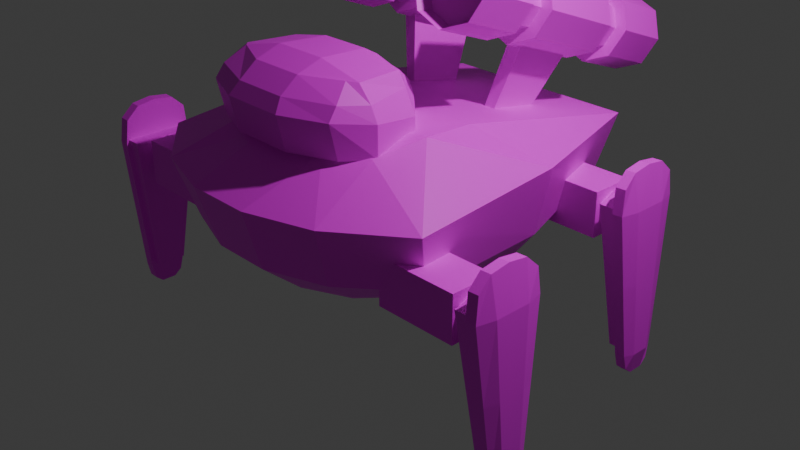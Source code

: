 # Source: robot4.blend  (saved by Blender 4.5.90; exported with 4.5.12 LTS)
import bpy
from mathutils import Matrix  # noqa: F401  (used for matrix-valued properties, if any)

bpy.ops.wm.read_factory_settings(use_empty=True)
scene = bpy.context.scene
scene.name = 'Scene'

# ---- collections
col_collection = bpy.data.collections.new('Collection'); scene.collection.children.link(col_collection)

# ---- images (referenced by path relative to the original .blend; pixels are not part of the script)
import os
ASSET_DIR = os.environ.get("B2B_ASSET_DIR", "")  # directory of the original .blend (textures are referenced by path, not embedded)
HERE = os.path.dirname(os.path.abspath(__file__))  # packed textures are extracted next to this script under _unpacked/

def load_image(name, relpath, width, height, colorspace="sRGB"):
    """Load a texture the original file referenced (path relative to the .blend, or extracted next to this script)."""
    p = next((c for c in (os.path.join(HERE, relpath), os.path.join(ASSET_DIR, relpath)) if relpath and os.path.exists(c)), "")
    if p:
        img = bpy.data.images.load(p, check_existing=True)
        img.name = name
    else:  # same state as the original file: an image datablock whose file is absent (Cycles renders it pink)
        img = bpy.data.images.new(name, width, height)
        img.source = "FILE"
        img.filepath = "//" + (relpath or name)
    img.colorspace_settings.name = colorspace
    return img
img_outline_png = load_image('outline.png', 'outline.png', 1024, 1024, 'sRGB')

# ---- materials (node trees are filled in below, after node groups)
mat_material = bpy.data.materials.new('Material')
mat_material.alpha_threshold = 0.0
mat_material.roughness = 0.5
mat_material.line_color = (0.0, 0.0, 0.0, 1.0)

# ---- material node trees
mat_material.use_nodes = True; mat_material.node_tree.nodes.clear()
_N = mat_material.node_tree.nodes; _L = mat_material.node_tree.links
n0 = _N.new('ShaderNodeOutputMaterial'); n0.name = 'Material Output'; n0.location = (200, 100)
n1 = _N.new('ShaderNodeBsdfPrincipled'); n1.name = 'Principled BSDF'; n1.location = (-200, 100)
n1.inputs[3].default_value = 1.45
n2 = _N.new('ShaderNodeTexImage'); n2.name = 'Image Texture'; n2.location = (-490, 80)
n2.image = img_outline_png
_L.new(n1.outputs[0], n0.inputs[0])
_L.new(n2.outputs[0], n1.inputs[0])
n0.is_active_output = True

# ---- world
world_world = bpy.data.worlds.new('World'); scene.world = world_world
world_world.use_nodes = True; world_world.node_tree.nodes.clear()
_N = world_world.node_tree.nodes; _L = world_world.node_tree.links
n0 = _N.new('ShaderNodeOutputWorld'); n0.name = 'World Output'; n0.location = (200, 100)
n1 = _N.new('ShaderNodeBackground'); n1.name = 'Background'; n1.location = (-200, 100)
n1.inputs[0].default_value = (0.05088, 0.05088, 0.05088, 1.0)
_L.new(n1.outputs[0], n0.inputs[0])
n0.is_active_output = True
world_world.color = (0.05088, 0.05088, 0.05088)
world_world.sun_shadow_jitter_overblur = 0.0

# ---- cameras
cam_camera = bpy.data.cameras.new('Camera')
cam_camera.clip_end = 100.0
cam_camera.ortho_scale = 7.314

# ---- lights
light_light = bpy.data.lights.new('Light', 'POINT')
light_light.energy = 1000.0
light_light.shadow_soft_size = 0.1

# ---- meshes
me_cube = bpy.data.meshes.new('Cube')
me_cube.from_pydata([(1.103, 2.05, 0.9148), (0.9923, 1.84, 0.2698), (1.75, -1.393, 0.9148), (1.575, -1.183, 0.2698), (-1.103, 2.05, 0.9148), (-0.9923, 1.84, 0.2698), (-1.75, -1.393, 0.9148), (-1.575, -1.183, 0.2698), (1.103, 2.05, 0.9148), (1.75, -1.393, 0.9148), (-1.103, 2.05, 0.9148), (-1.75, -1.393, 0.9148), (0.98, -0.05, 1.315), (0.98, -1.232, 1.315), (-0.98, -0.05, 1.315), (-0.98, -1.232, 1.315), (0.9923, 1.84, 0.2698), (1.575, -1.183, 0.2698), (-0.9923, 1.84, 0.2698), (-1.575, -1.183, 0.2698), (0.7442, 1.368, -0.1302), (1.181, -0.711, -0.1302), (-0.7442, 1.368, -0.1302), (-1.181, -0.711, -0.1302), (0.5954, 1.84, 0.2698), (0.1985, 1.84, 0.2698), (-0.1984, 1.84, 0.2698), (-0.5954, 1.84, 0.2698), (1.05, -1.932, 0.9148), (0.35, -2.15, 0.9148), (-0.35, -2.15, 0.9148), (-1.05, -1.932, 0.9148), (-0.945, -1.722, 0.2698), (-0.315, -1.94, 0.2698), (0.315, -1.94, 0.2698), (0.945, -1.722, 0.2698), (-0.6615, 2.05, 0.9148), (-0.2205, 2.05, 0.9148), (0.2205, 2.05, 0.9148), (0.6615, 2.05, 0.9148), (1.05, -1.932, 0.9148), (0.35, -2.15, 0.9148), (-0.35, -2.15, 0.9148), (-1.05, -1.932, 0.9148), (-0.6615, 2.05, 0.9148), (-0.2205, 2.05, 0.9148), (0.2205, 2.05, 0.9148), (0.6615, 2.05, 0.9148), (0.588, -1.45, 1.315), (0.196, -1.45, 1.315), (-0.196, -1.45, 1.315), (-0.588, -1.45, 1.315), (-0.588, -0.05, 1.315), (-0.196, -0.05, 1.315), (0.196, -0.05, 1.315), (0.588, -0.05, 1.315), (0.5954, 1.84, 0.2698), (0.1985, 1.84, 0.2698), (-0.1984, 1.84, 0.2698), (-0.5954, 1.84, 0.2698), (-0.945, -1.722, 0.2698), (-0.315, -1.94, 0.2698), (0.315, -1.94, 0.2698), (0.945, -1.722, 0.2698), (0.4465, 1.368, -0.1302), (0.1488, 1.368, -0.1302), (-0.1488, 1.368, -0.1302), (-0.4465, 1.368, -0.1302), (-0.7088, -1.25, -0.1302), (-0.2363, -1.468, -0.1302), (0.2363, -1.468, -0.1302), (0.7088, -1.25, -0.1302), (-1.453, 0.3779, 0.2273), (1.614, 0.3779, 0.9573), (-1.614, 0.3779, 0.9573), (1.453, 0.3779, 0.2273), (1.614, 0.3779, 0.9573), (-1.614, 0.3779, 0.9573), (1.109, -0.7192, 1.41), (-1.109, -0.7192, 1.41), (-1.453, 0.3779, 0.2273), (1.453, 0.3779, 0.2273), (-1.089, 0.3779, -0.2253), (1.089, 0.3779, -0.2253), (-0.6536, 0.07294, -0.2253), (-0.2179, -0.05012, -0.2253), (0.2179, -0.05012, -0.2253), (0.6536, 0.07294, -0.2253), (0.6654, -0.8422, 1.41), (0.2218, -0.8422, 1.41), (-0.2218, -0.8422, 1.41), (-0.6654, -0.8422, 1.41)], [], [(74, 6, 11, 77), (32, 31, 6, 7), (72, 74, 4, 5), (24, 1, 16, 56), (75, 73, 2, 3), (24, 39, 0, 1), (77, 11, 15, 79), (73, 0, 8, 76), (36, 4, 10, 44), (28, 2, 9, 40), (91, 79, 15, 51), (40, 9, 13, 48), (44, 10, 14, 52), (76, 8, 12, 78), (60, 19, 23, 68), (32, 7, 19, 60), (72, 5, 18, 80), (75, 3, 17, 81), (87, 83, 21, 71), (80, 18, 22, 82), (81, 17, 21, 83), (56, 16, 20, 64), (18, 59, 67, 22), (59, 58, 66, 67), (58, 57, 65, 66), (57, 56, 64, 65), (82, 84, 68, 23), (84, 85, 69, 68), (85, 86, 70, 69), (86, 87, 71, 70), (3, 35, 63, 17), (35, 34, 62, 63), (34, 33, 61, 62), (33, 32, 60, 61), (17, 63, 71, 21), (63, 62, 70, 71), (62, 61, 69, 70), (61, 60, 68, 69), (8, 47, 55, 12), (47, 46, 54, 55), (46, 45, 53, 54), (45, 44, 52, 53), (11, 43, 51, 15), (43, 42, 50, 51), (42, 41, 49, 50), (41, 40, 48, 49), (78, 88, 48, 13), (88, 89, 49, 48), (89, 90, 50, 49), (90, 91, 51, 50), (6, 31, 43, 11), (31, 30, 42, 43), (30, 29, 41, 42), (29, 28, 40, 41), (0, 39, 47, 8), (39, 38, 46, 47), (38, 37, 45, 46), (37, 36, 44, 45), (5, 4, 36, 27), (27, 36, 37, 26), (26, 37, 38, 25), (25, 38, 39, 24), (5, 27, 59, 18), (27, 26, 58, 59), (26, 25, 57, 58), (25, 24, 56, 57), (3, 2, 28, 35), (35, 28, 29, 34), (34, 29, 30, 33), (33, 30, 31, 32), (53, 52, 91, 90), (54, 53, 90, 89), (55, 54, 89, 88), (12, 55, 88, 78), (65, 64, 87, 86), (66, 65, 86, 85), (67, 66, 85, 84), (22, 67, 84, 82), (16, 81, 83, 20), (19, 80, 82, 23), (64, 20, 83, 87), (1, 75, 81, 16), (7, 72, 80, 19), (9, 76, 78, 13), (52, 14, 79, 91), (2, 73, 76, 9), (10, 77, 79, 14), (1, 0, 73, 75), (7, 6, 74, 72), (4, 74, 77, 10)])
_uv = me_cube.uv_layers.new(name='UVMap')
_uv.uv.foreach_set('vector', [0.05319, 0.8893, 0.04706, 0.8095, 0.04706, 0.8095, 0.05319, 0.8893, 0.08335, 0.7946, 0.07862, 0.7852, 0.04706, 0.8095, 0.05495, 0.8189, 0.06047, 0.8893, 0.05319, 0.8893, 0.07625, 0.9647, 0.08122, 0.9553, 0.1528, 0.9553, 0.1707, 0.9553, 0.1707, 0.9553, 0.1528, 0.9553, 0.1915, 0.8893, 0.1987, 0.8893, 0.2049, 0.8095, 0.197, 0.8189, 0.1528, 0.9553, 0.1558, 0.9647, 0.1757, 0.9647, 0.1707, 0.9553, 0.05319, 0.8893, 0.04706, 0.8095, 0.08178, 0.8167, 0.07596, 0.8399, 0.1987, 0.8893, 0.1757, 0.9647, 0.1757, 0.9647, 0.1987, 0.8893, 0.09614, 0.9647, 0.07625, 0.9647, 0.07625, 0.9647, 0.09614, 0.9647, 0.1733, 0.7852, 0.2049, 0.8095, 0.2049, 0.8095, 0.1733, 0.7852, 0.09596, 0.8343, 0.07596, 0.8399, 0.08178, 0.8167, 0.09945, 0.8069, 0.1733, 0.7852, 0.2049, 0.8095, 0.1701, 0.8167, 0.1525, 0.8069, 0.09614, 0.9647, 0.07625, 0.9647, 0.08178, 0.87, 0.09945, 0.87, 0.1987, 0.8893, 0.1757, 0.9647, 0.1701, 0.87, 0.176, 0.8399, 0.08335, 0.7946, 0.05495, 0.8189, 0.0727, 0.8402, 0.09401, 0.8159, 0.08335, 0.7946, 0.05495, 0.8189, 0.05495, 0.8189, 0.08335, 0.7946, 0.06047, 0.8893, 0.08122, 0.9553, 0.08122, 0.9553, 0.06047, 0.8893, 0.1915, 0.8893, 0.197, 0.8189, 0.197, 0.8189, 0.1915, 0.8893, 0.1554, 0.8756, 0.1751, 0.8893, 0.1792, 0.8402, 0.1579, 0.8159, 0.06047, 0.8893, 0.08122, 0.9553, 0.09241, 0.9339, 0.07684, 0.8893, 0.1915, 0.8893, 0.197, 0.8189, 0.1792, 0.8402, 0.1751, 0.8893, 0.1528, 0.9553, 0.1707, 0.9553, 0.1595, 0.9339, 0.1461, 0.9339, 0.08122, 0.9553, 0.09912, 0.9553, 0.1058, 0.9339, 0.09241, 0.9339, 0.09912, 0.9553, 0.117, 0.9553, 0.1193, 0.9339, 0.1058, 0.9339, 0.117, 0.9553, 0.1349, 0.9553, 0.1327, 0.9339, 0.1193, 0.9339, 0.1349, 0.9553, 0.1528, 0.9553, 0.1461, 0.9339, 0.1327, 0.9339, 0.07684, 0.8893, 0.09649, 0.8756, 0.09401, 0.8159, 0.0727, 0.8402, 0.09649, 0.8756, 0.1161, 0.87, 0.1153, 0.8061, 0.09401, 0.8159, 0.1161, 0.87, 0.1358, 0.87, 0.1366, 0.8061, 0.1153, 0.8061, 0.1358, 0.87, 0.1554, 0.8756, 0.1579, 0.8159, 0.1366, 0.8061, 0.197, 0.8189, 0.1686, 0.7946, 0.1686, 0.7946, 0.197, 0.8189, 0.1686, 0.7946, 0.1402, 0.7848, 0.1402, 0.7848, 0.1686, 0.7946, 0.1402, 0.7848, 0.1118, 0.7848, 0.1118, 0.7848, 0.1402, 0.7848, 0.1118, 0.7848, 0.08335, 0.7946, 0.08335, 0.7946, 0.1118, 0.7848, 0.197, 0.8189, 0.1686, 0.7946, 0.1579, 0.8159, 0.1792, 0.8402, 0.1686, 0.7946, 0.1402, 0.7848, 0.1366, 0.8061, 0.1579, 0.8159, 0.1402, 0.7848, 0.1118, 0.7848, 0.1153, 0.8061, 0.1366, 0.8061, 0.1118, 0.7848, 0.08335, 0.7946, 0.09401, 0.8159, 0.1153, 0.8061, 0.1757, 0.9647, 0.1558, 0.9647, 0.1525, 0.87, 0.1701, 0.87, 0.1558, 0.9647, 0.1359, 0.9647, 0.1348, 0.87, 0.1525, 0.87, 0.1359, 0.9647, 0.116, 0.9647, 0.1171, 0.87, 0.1348, 0.87, 0.116, 0.9647, 0.09614, 0.9647, 0.09945, 0.87, 0.1171, 0.87, 0.04706, 0.8095, 0.07862, 0.7852, 0.09945, 0.8069, 0.08178, 0.8167, 0.07862, 0.7852, 0.1102, 0.7754, 0.1171, 0.8069, 0.09945, 0.8069, 0.1102, 0.7754, 0.1417, 0.7754, 0.1348, 0.8069, 0.1171, 0.8069, 0.1417, 0.7754, 0.1733, 0.7852, 0.1525, 0.8069, 0.1348, 0.8069, 0.176, 0.8399, 0.156, 0.8343, 0.1525, 0.8069, 0.1701, 0.8167, 0.156, 0.8343, 0.136, 0.8343, 0.1348, 0.8069, 0.1525, 0.8069, 0.136, 0.8343, 0.116, 0.8343, 0.1171, 0.8069, 0.1348, 0.8069, 0.116, 0.8343, 0.09596, 0.8343, 0.09945, 0.8069, 0.1171, 0.8069, 0.04706, 0.8095, 0.07862, 0.7852, 0.07862, 0.7852, 0.04706, 0.8095, 0.07862, 0.7852, 0.1102, 0.7754, 0.1102, 0.7754, 0.07862, 0.7852, 0.1102, 0.7754, 0.1417, 0.7754, 0.1417, 0.7754, 0.1102, 0.7754, 0.1417, 0.7754, 0.1733, 0.7852, 0.1733, 0.7852, 0.1417, 0.7754, 0.1757, 0.9647, 0.1558, 0.9647, 0.1558, 0.9647, 0.1757, 0.9647, 0.1558, 0.9647, 0.1359, 0.9647, 0.1359, 0.9647, 0.1558, 0.9647, 0.1359, 0.9647, 0.116, 0.9647, 0.116, 0.9647, 0.1359, 0.9647, 0.116, 0.9647, 0.09614, 0.9647, 0.09614, 0.9647, 0.116, 0.9647, 0.08122, 0.9553, 0.07625, 0.9647, 0.09614, 0.9647, 0.09912, 0.9553, 0.09912, 0.9553, 0.09614, 0.9647, 0.116, 0.9647, 0.117, 0.9553, 0.117, 0.9553, 0.116, 0.9647, 0.1359, 0.9647, 0.1349, 0.9553, 0.1349, 0.9553, 0.1359, 0.9647, 0.1558, 0.9647, 0.1528, 0.9553, 0.08122, 0.9553, 0.09912, 0.9553, 0.09912, 0.9553, 0.08122, 0.9553, 0.09912, 0.9553, 0.117, 0.9553, 0.117, 0.9553, 0.09912, 0.9553, 0.117, 0.9553, 0.1349, 0.9553, 0.1349, 0.9553, 0.117, 0.9553, 0.1349, 0.9553, 0.1528, 0.9553, 0.1528, 0.9553, 0.1349, 0.9553, 0.197, 0.8189, 0.2049, 0.8095, 0.1733, 0.7852, 0.1686, 0.7946, 0.1686, 0.7946, 0.1733, 0.7852, 0.1417, 0.7754, 0.1402, 0.7848, 0.1402, 0.7848, 0.1417, 0.7754, 0.1102, 0.7754, 0.1118, 0.7848, 0.1118, 0.7848, 0.1102, 0.7754, 0.07862, 0.7852, 0.08335, 0.7946, 0.1171, 0.87, 0.09945, 0.87, 0.09596, 0.8343, 0.116, 0.8343, 0.1348, 0.87, 0.1171, 0.87, 0.116, 0.8343, 0.136, 0.8343, 0.1525, 0.87, 0.1348, 0.87, 0.136, 0.8343, 0.156, 0.8343, 0.1701, 0.87, 0.1525, 0.87, 0.156, 0.8343, 0.176, 0.8399, 0.1327, 0.9339, 0.1461, 0.9339, 0.1554, 0.8756, 0.1358, 0.87, 0.1193, 0.9339, 0.1327, 0.9339, 0.1358, 0.87, 0.1161, 0.87, 0.1058, 0.9339, 0.1193, 0.9339, 0.1161, 0.87, 0.09649, 0.8756, 0.09241, 0.9339, 0.1058, 0.9339, 0.09649, 0.8756, 0.07684, 0.8893, 0.1707, 0.9553, 0.1915, 0.8893, 0.1751, 0.8893, 0.1595, 0.9339, 0.05495, 0.8189, 0.06047, 0.8893, 0.07684, 0.8893, 0.0727, 0.8402, 0.1461, 0.9339, 0.1595, 0.9339, 0.1751, 0.8893, 0.1554, 0.8756, 0.1707, 0.9553, 0.1915, 0.8893, 0.1915, 0.8893, 0.1707, 0.9553, 0.05495, 0.8189, 0.06047, 0.8893, 0.06047, 0.8893, 0.05495, 0.8189, 0.2049, 0.8095, 0.1987, 0.8893, 0.176, 0.8399, 0.1701, 0.8167, 0.09945, 0.87, 0.08178, 0.87, 0.07596, 0.8399, 0.09596, 0.8343, 0.2049, 0.8095, 0.1987, 0.8893, 0.1987, 0.8893, 0.2049, 0.8095, 0.07625, 0.9647, 0.05319, 0.8893, 0.07596, 0.8399, 0.08178, 0.87, 0.1707, 0.9553, 0.1757, 0.9647, 0.1987, 0.8893, 0.1915, 0.8893, 0.05495, 0.8189, 0.04706, 0.8095, 0.05319, 0.8893, 0.06047, 0.8893, 0.07625, 0.9647, 0.05319, 0.8893, 0.05319, 0.8893, 0.07625, 0.9647])
me_cube.materials.append(mat_material)
me_cube.use_mirror_vertex_groups = False
me_cube.update()
me_cube_001 = bpy.data.meshes.new('Cube.001')
me_cube_001.from_pydata([(-2.582, -1.359, -1.0), (-2.518, -1.546, 0.549), (-2.582, -1.044, -1.0), (-2.518, -0.8503, 0.549), (-2.475, -1.359, -1.0), (-2.35, -1.546, 0.549), (-2.475, -1.044, -1.0), (-2.35, -0.8503, 0.549), (-2.232, -1.44, 0.1107), (-2.232, -1.44, 0.5907), (-2.232, -0.96, 0.1107), (-2.232, -0.96, 0.5907), (-1.368, -1.44, 0.1107), (-1.368, -1.44, 0.5907), (-1.368, -0.96, 0.1107), (-1.368, -0.96, 0.5907), (-2.301, -1.194, 0.1457), (-2.147, -1.307, 0.2636), (-2.36, -1.376, 0.2636), (-2.492, -1.194, 0.2636), (-2.36, -1.013, 0.2636), (-2.147, -1.082, 0.2636), (-2.242, -1.376, 0.4545), (-2.456, -1.307, 0.4545), (-2.456, -1.082, 0.4545), (-2.242, -1.013, 0.4545), (-2.111, -1.194, 0.4545), (-2.301, -1.194, 0.5725), (2.495, -1.359, -1.0), (2.431, -1.546, 0.549), (2.495, -1.044, -1.0), (2.431, -0.8503, 0.549), (2.388, -1.359, -1.0), (2.263, -1.546, 0.549), (2.388, -1.044, -1.0), (2.263, -0.8503, 0.549), (2.145, -1.44, 0.1107), (2.145, -1.44, 0.5907), (2.145, -0.96, 0.1107), (2.145, -0.96, 0.5907), (1.281, -1.44, 0.1107), (1.281, -1.44, 0.5907), (1.281, -0.96, 0.1107), (1.281, -0.96, 0.5907), (2.214, -1.194, 0.1457), (2.06, -1.307, 0.2636), (2.273, -1.376, 0.2636), (2.405, -1.194, 0.2636), (2.273, -1.013, 0.2636), (2.06, -1.082, 0.2636), (2.156, -1.376, 0.4545), (2.369, -1.307, 0.4545), (2.369, -1.082, 0.4545), (2.156, -1.013, 0.4545), (2.024, -1.194, 0.4545), (2.214, -1.194, 0.5725), (-2.204, 0.9904, -1.0), (-2.165, 0.7965, 0.549), (-2.204, 1.306, -1.0), (-2.165, 1.492, 0.549), (-2.075, 0.9904, -1.0), (-1.95, 0.7965, 0.549), (-2.075, 1.306, -1.0), (-1.95, 1.492, 0.549), (-1.832, 0.9062, 0.1107), (-1.832, 0.9062, 0.5907), (-1.832, 1.386, 0.1107), (-1.832, 1.386, 0.5907), (-0.968, 0.9062, 0.1107), (-0.968, 0.9062, 0.5907), (-0.968, 1.386, 0.1107), (-0.968, 1.386, 0.5907), (-1.901, 1.152, 0.1457), (-1.747, 1.04, 0.2636), (-1.96, 0.9702, 0.2636), (-2.092, 1.152, 0.2636), (-1.96, 1.333, 0.2636), (-1.747, 1.264, 0.2636), (-1.842, 0.9702, 0.4545), (-2.056, 1.04, 0.4545), (-2.056, 1.264, 0.4545), (-1.842, 1.333, 0.4545), (-1.711, 1.152, 0.4545), (-1.901, 1.152, 0.5725), (2.117, 0.9904, -1.0), (2.078, 0.7965, 0.549), (2.117, 1.306, -1.0), (2.078, 1.492, 0.549), (1.988, 0.9904, -1.0), (1.863, 0.7965, 0.549), (1.988, 1.306, -1.0), (1.863, 1.492, 0.549), (1.745, 0.9062, 0.1107), (1.745, 0.9062, 0.5907), (1.745, 1.386, 0.1107), (1.745, 1.386, 0.5907), (0.881, 0.9062, 0.1107), (0.881, 0.9062, 0.5907), (0.881, 1.386, 0.1107), (0.881, 1.386, 0.5907), (1.814, 1.152, 0.1457), (1.66, 1.04, 0.2636), (1.873, 0.9702, 0.2636), (2.005, 1.152, 0.2636), (1.873, 1.333, 0.2636), (1.66, 1.264, 0.2636), (1.756, 0.9702, 0.4545), (1.969, 1.04, 0.4545), (1.969, 1.264, 0.4545), (1.756, 1.333, 0.4545), (1.624, 1.152, 0.4545), (1.814, 1.152, 0.5725), (-2.29, 0.9809, -1.193), (-2.21, 0.7996, 0.7743), (-2.29, 1.307, -1.193), (-2.21, 1.488, 0.7743), (-2.18, 0.9809, -1.197), (-2.1, 0.7996, 0.7698), (-2.18, 1.307, -1.197), (-2.1, 1.488, 0.7698), (-2.293, 1.144, -1.261), (-2.252, 0.8553, -0.2603), (-2.203, 1.144, 0.9321), (-2.252, 1.433, -0.2603), (-2.142, 1.433, -0.2648), (-2.183, 1.144, -1.266), (-2.093, 1.144, 0.9276), (-2.142, 0.8553, -0.2648), (-2.142, 1.144, -0.2648), (-2.298, 1.144, -0.2584), (-2.293, 1.062, -1.261), (-2.22, 0.7686, 0.5168), (-2.204, 1.35, 0.9028), (-2.284, 1.345, -1.037), (-2.174, 1.345, -1.042), (-2.183, 1.225, -1.266), (-2.094, 0.9376, 0.8983), (-2.174, 0.9433, -1.042), (-2.293, 1.225, -1.261), (-2.284, 0.9433, -1.037), (-2.204, 0.9376, 0.9028), (-2.22, 1.519, 0.5168), (-2.11, 1.519, 0.5123), (-2.183, 1.062, -1.266), (-2.094, 1.35, 0.8983), (-2.11, 0.7686, 0.5123), (-2.142, 0.9996, -0.2648), (-2.142, 1.288, -0.2648), (-2.174, 1.144, -1.042), (-2.11, 1.144, 0.5123), (-2.298, 1.288, -0.2584), (-2.298, 0.9996, -0.2584), (-2.33, 1.144, -1.036), (-2.266, 1.144, 0.5187), (-2.266, 0.9563, 0.5187), (-2.33, 1.044, -1.036), (-2.33, 1.244, -1.036), (-2.11, 1.332, 0.5123), (-2.174, 1.244, -1.042), (-2.174, 1.044, -1.042), (-2.11, 0.9563, 0.5123), (-2.266, 1.332, 0.5187), (2.211, 0.9809, -1.193), (2.13, 0.7996, 0.7743), (2.211, 1.307, -1.193), (2.13, 1.488, 0.7743), (2.101, 0.9809, -1.197), (2.02, 0.7996, 0.7698), (2.101, 1.307, -1.197), (2.02, 1.488, 0.7698), (2.214, 1.144, -1.261), (2.173, 0.8553, -0.2603), (2.124, 1.144, 0.9321), (2.173, 1.433, -0.2603), (2.063, 1.433, -0.2648), (2.104, 1.144, -1.266), (2.014, 1.144, 0.9276), (2.063, 0.8553, -0.2648), (2.063, 1.144, -0.2648), (2.218, 1.144, -0.2584), (2.214, 1.062, -1.261), (2.141, 0.7686, 0.5168), (2.125, 1.35, 0.9028), (2.204, 1.345, -1.037), (2.095, 1.345, -1.042), (2.104, 1.225, -1.266), (2.015, 0.9376, 0.8983), (2.095, 0.9433, -1.042), (2.214, 1.225, -1.261), (2.204, 0.9433, -1.037), (2.125, 0.9376, 0.9028), (2.141, 1.519, 0.5168), (2.031, 1.519, 0.5123), (2.104, 1.062, -1.266), (2.015, 1.35, 0.8983), (2.031, 0.7686, 0.5123), (2.063, 0.9996, -0.2648), (2.063, 1.288, -0.2648), (2.095, 1.144, -1.042), (2.031, 1.144, 0.5123), (2.218, 1.288, -0.2584), (2.218, 0.9996, -0.2584), (2.25, 1.144, -1.036), (2.187, 1.144, 0.5187), (2.187, 0.9563, 0.5187), (2.25, 1.044, -1.036), (2.25, 1.244, -1.036), (2.031, 1.332, 0.5123), (2.095, 1.244, -1.042), (2.095, 1.044, -1.042), (2.031, 0.9563, 0.5123), (2.187, 1.332, 0.5187), (2.594, -1.367, -1.193), (2.513, -1.548, 0.7743), (2.594, -1.041, -1.193), (2.513, -0.8595, 0.7743), (2.484, -1.367, -1.197), (2.403, -1.548, 0.7698), (2.484, -1.041, -1.197), (2.403, -0.8595, 0.7698), (2.597, -1.204, -1.261), (2.556, -1.492, -0.2603), (2.507, -1.204, 0.9321), (2.556, -0.9152, -0.2603), (2.446, -0.9152, -0.2648), (2.487, -1.204, -1.266), (2.397, -1.204, 0.9276), (2.446, -1.492, -0.2648), (2.446, -1.204, -0.2648), (2.602, -1.204, -0.2584), (2.597, -1.285, -1.261), (2.524, -1.579, 0.5168), (2.508, -0.9975, 0.9028), (2.587, -1.003, -1.037), (2.478, -1.003, -1.042), (2.487, -1.122, -1.266), (2.398, -1.41, 0.8983), (2.478, -1.404, -1.042), (2.597, -1.122, -1.261), (2.587, -1.404, -1.037), (2.508, -1.41, 0.9028), (2.524, -0.8285, 0.5168), (2.414, -0.8285, 0.5123), (2.487, -1.285, -1.266), (2.398, -0.9975, 0.8983), (2.414, -1.579, 0.5123), (2.446, -1.348, -0.2648), (2.446, -1.06, -0.2648), (2.478, -1.204, -1.042), (2.414, -1.204, 0.5123), (2.602, -1.06, -0.2584), (2.602, -1.348, -0.2584), (2.633, -1.204, -1.036), (2.57, -1.204, 0.5187), (2.57, -1.391, 0.5187), (2.633, -1.304, -1.036), (2.633, -1.104, -1.036), (2.414, -1.016, 0.5123), (2.478, -1.104, -1.042), (2.478, -1.304, -1.042), (2.414, -1.391, 0.5123), (2.57, -1.016, 0.5187), (-2.679, -1.367, -1.193), (-2.598, -1.548, 0.7743), (-2.679, -1.041, -1.193), (-2.598, -0.8595, 0.7743), (-2.569, -1.367, -1.197), (-2.488, -1.548, 0.7698), (-2.569, -1.041, -1.197), (-2.488, -0.8595, 0.7698), (-2.681, -1.204, -1.261), (-2.64, -1.492, -0.2603), (-2.592, -1.204, 0.9321), (-2.64, -0.9152, -0.2603), (-2.531, -0.9152, -0.2648), (-2.572, -1.204, -1.266), (-2.482, -1.204, 0.9276), (-2.531, -1.492, -0.2648), (-2.531, -1.204, -0.2648), (-2.686, -1.204, -0.2584), (-2.681, -1.285, -1.261), (-2.609, -1.579, 0.5168), (-2.593, -0.9975, 0.9028), (-2.672, -1.003, -1.037), (-2.563, -1.003, -1.042), (-2.572, -1.122, -1.266), (-2.483, -1.41, 0.8983), (-2.563, -1.404, -1.042), (-2.681, -1.122, -1.261), (-2.672, -1.404, -1.037), (-2.593, -1.41, 0.9028), (-2.609, -0.8285, 0.5168), (-2.499, -0.8285, 0.5123), (-2.572, -1.285, -1.266), (-2.483, -0.9975, 0.8983), (-2.499, -1.579, 0.5123), (-2.531, -1.348, -0.2648), (-2.531, -1.06, -0.2648), (-2.563, -1.204, -1.042), (-2.499, -1.204, 0.5123), (-2.686, -1.06, -0.2584), (-2.686, -1.348, -0.2584), (-2.718, -1.204, -1.036), (-2.655, -1.204, 0.5187), (-2.655, -1.391, 0.5187), (-2.718, -1.304, -1.036), (-2.718, -1.104, -1.036), (-2.499, -1.016, 0.5123), (-2.563, -1.104, -1.042), (-2.563, -1.304, -1.042), (-2.499, -1.391, 0.5123), (-2.655, -1.016, 0.5187)], [], [(0, 1, 3, 2), (2, 3, 7, 6), (6, 7, 5, 4), (4, 5, 1, 0), (2, 6, 4, 0), (7, 3, 1, 5), (8, 9, 11, 10), (10, 11, 15, 14), (14, 15, 13, 12), (12, 13, 9, 8), (10, 14, 12, 8), (15, 11, 9, 13), (16, 17, 18), (17, 16, 21), (16, 18, 19), (16, 19, 20), (16, 20, 21), (17, 21, 26), (18, 17, 22), (19, 18, 23), (20, 19, 24), (21, 20, 25), (17, 26, 22), (18, 22, 23), (19, 23, 24), (20, 24, 25), (21, 25, 26), (22, 26, 27), (23, 22, 27), (24, 23, 27), (25, 24, 27), (26, 25, 27), (28, 30, 31, 29), (30, 34, 35, 31), (34, 32, 33, 35), (32, 28, 29, 33), (30, 28, 32, 34), (35, 33, 29, 31), (36, 38, 39, 37), (38, 42, 43, 39), (42, 40, 41, 43), (40, 36, 37, 41), (38, 36, 40, 42), (43, 41, 37, 39), (44, 46, 45), (45, 49, 44), (44, 47, 46), (44, 48, 47), (44, 49, 48), (45, 54, 49), (46, 50, 45), (47, 51, 46), (48, 52, 47), (49, 53, 48), (45, 50, 54), (46, 51, 50), (47, 52, 51), (48, 53, 52), (49, 54, 53), (50, 55, 54), (51, 55, 50), (52, 55, 51), (53, 55, 52), (54, 55, 53), (56, 57, 59, 58), (58, 59, 63, 62), (62, 63, 61, 60), (60, 61, 57, 56), (58, 62, 60, 56), (63, 59, 57, 61), (64, 65, 67, 66), (66, 67, 71, 70), (70, 71, 69, 68), (68, 69, 65, 64), (66, 70, 68, 64), (71, 67, 65, 69), (72, 73, 74), (73, 72, 77), (72, 74, 75), (72, 75, 76), (72, 76, 77), (73, 77, 82), (74, 73, 78), (75, 74, 79), (76, 75, 80), (77, 76, 81), (73, 82, 78), (74, 78, 79), (75, 79, 80), (76, 80, 81), (77, 81, 82), (78, 82, 83), (79, 78, 83), (80, 79, 83), (81, 80, 83), (82, 81, 83), (84, 86, 87, 85), (86, 90, 91, 87), (90, 88, 89, 91), (88, 84, 85, 89), (86, 84, 88, 90), (91, 89, 85, 87), (92, 94, 95, 93), (94, 98, 99, 95), (98, 96, 97, 99), (96, 92, 93, 97), (94, 92, 96, 98), (99, 97, 93, 95), (100, 102, 101), (101, 105, 100), (100, 103, 102), (100, 104, 103), (100, 105, 104), (101, 110, 105), (102, 106, 101), (103, 107, 102), (104, 108, 103), (105, 109, 104), (101, 106, 110), (102, 107, 106), (103, 108, 107), (104, 109, 108), (105, 110, 109), (106, 111, 110), (107, 111, 106), (108, 111, 107), (109, 111, 108), (110, 111, 109), (161, 132, 115, 141), (160, 136, 117, 145), (159, 146, 127, 137), (158, 147, 128, 148), (157, 144, 126, 149), (156, 150, 123, 133), (155, 151, 129, 152), (154, 140, 122, 153), (151, 154, 153, 129), (121, 131, 154, 151), (131, 113, 140, 154), (130, 155, 152, 120), (112, 139, 155, 130), (139, 121, 151, 155), (138, 156, 133, 114), (120, 152, 156, 138), (152, 129, 150, 156), (147, 157, 149, 128), (124, 142, 157, 147), (142, 119, 144, 157), (135, 158, 148, 125), (118, 134, 158, 135), (134, 124, 147, 158), (143, 159, 137, 116), (125, 148, 159, 143), (148, 128, 146, 159), (146, 160, 145, 127), (128, 149, 160, 146), (149, 126, 136, 160), (150, 161, 141, 123), (129, 153, 161, 150), (153, 122, 132, 161), (123, 141, 142, 124), (133, 123, 124, 134), (114, 133, 134, 118), (141, 115, 119, 142), (132, 144, 119, 115), (144, 132, 122, 126), (140, 136, 126, 122), (136, 140, 113, 117), (131, 145, 117, 113), (145, 131, 121, 127), (139, 137, 127, 121), (137, 139, 112, 116), (130, 143, 116, 112), (143, 130, 120, 125), (138, 135, 125, 120), (135, 138, 114, 118), (211, 191, 165, 182), (210, 195, 167, 186), (209, 187, 177, 196), (208, 198, 178, 197), (207, 199, 176, 194), (206, 183, 173, 200), (205, 202, 179, 201), (204, 203, 172, 190), (201, 179, 203, 204), (171, 201, 204, 181), (181, 204, 190, 163), (180, 170, 202, 205), (162, 180, 205, 189), (189, 205, 201, 171), (188, 164, 183, 206), (170, 188, 206, 202), (202, 206, 200, 179), (197, 178, 199, 207), (174, 197, 207, 192), (192, 207, 194, 169), (185, 175, 198, 208), (168, 185, 208, 184), (184, 208, 197, 174), (193, 166, 187, 209), (175, 193, 209, 198), (198, 209, 196, 178), (196, 177, 195, 210), (178, 196, 210, 199), (199, 210, 186, 176), (200, 173, 191, 211), (179, 200, 211, 203), (203, 211, 182, 172), (173, 174, 192, 191), (183, 184, 174, 173), (164, 168, 184, 183), (191, 192, 169, 165), (182, 165, 169, 194), (194, 176, 172, 182), (190, 172, 176, 186), (186, 167, 163, 190), (181, 163, 167, 195), (195, 177, 171, 181), (189, 171, 177, 187), (187, 166, 162, 189), (180, 162, 166, 193), (193, 175, 170, 180), (188, 170, 175, 185), (185, 168, 164, 188), (261, 241, 215, 232), (260, 245, 217, 236), (259, 237, 227, 246), (258, 248, 228, 247), (257, 249, 226, 244), (256, 233, 223, 250), (255, 252, 229, 251), (254, 253, 222, 240), (251, 229, 253, 254), (221, 251, 254, 231), (231, 254, 240, 213), (230, 220, 252, 255), (212, 230, 255, 239), (239, 255, 251, 221), (238, 214, 233, 256), (220, 238, 256, 252), (252, 256, 250, 229), (247, 228, 249, 257), (224, 247, 257, 242), (242, 257, 244, 219), (235, 225, 248, 258), (218, 235, 258, 234), (234, 258, 247, 224), (243, 216, 237, 259), (225, 243, 259, 248), (248, 259, 246, 228), (246, 227, 245, 260), (228, 246, 260, 249), (249, 260, 236, 226), (250, 223, 241, 261), (229, 250, 261, 253), (253, 261, 232, 222), (223, 224, 242, 241), (233, 234, 224, 223), (214, 218, 234, 233), (241, 242, 219, 215), (232, 215, 219, 244), (244, 226, 222, 232), (240, 222, 226, 236), (236, 217, 213, 240), (231, 213, 217, 245), (245, 227, 221, 231), (239, 221, 227, 237), (237, 216, 212, 239), (230, 212, 216, 243), (243, 225, 220, 230), (238, 220, 225, 235), (235, 218, 214, 238), (311, 282, 265, 291), (310, 286, 267, 295), (309, 296, 277, 287), (308, 297, 278, 298), (307, 294, 276, 299), (306, 300, 273, 283), (305, 301, 279, 302), (304, 290, 272, 303), (301, 304, 303, 279), (271, 281, 304, 301), (281, 263, 290, 304), (280, 305, 302, 270), (262, 289, 305, 280), (289, 271, 301, 305), (288, 306, 283, 264), (270, 302, 306, 288), (302, 279, 300, 306), (297, 307, 299, 278), (274, 292, 307, 297), (292, 269, 294, 307), (285, 308, 298, 275), (268, 284, 308, 285), (284, 274, 297, 308), (293, 309, 287, 266), (275, 298, 309, 293), (298, 278, 296, 309), (296, 310, 295, 277), (278, 299, 310, 296), (299, 276, 286, 310), (300, 311, 291, 273), (279, 303, 311, 300), (303, 272, 282, 311), (273, 291, 292, 274), (283, 273, 274, 284), (264, 283, 284, 268), (291, 265, 269, 292), (282, 294, 269, 265), (294, 282, 272, 276), (290, 286, 276, 272), (286, 290, 263, 267), (281, 295, 267, 263), (295, 281, 271, 277), (289, 287, 277, 271), (287, 289, 262, 266), (280, 293, 266, 262), (293, 280, 270, 275), (288, 285, 275, 270), (285, 288, 264, 268)])
_uv = me_cube_001.uv_layers.new(name='UVMap')
_uv.uv.foreach_set('vector', [0.09277, 0.08462, 0.08667, 0.04685, 0.1111, 0.04685, 0.105, 0.08462, 0.1873, 0.08462, 0.1842, 0.04685, 0.1964, 0.04685, 0.1934, 0.08462, 0.1172, 0.08462, 0.1111, 0.04685, 0.1354, 0.04685, 0.1293, 0.08462, 0.1873, 0.1224, 0.1842, 0.08462, 0.1964, 0.08462, 0.1934, 0.1224, 0.1584, 0.1841, 0.1523, 0.1841, 0.1523, 0.1719, 0.1584, 0.1719, 0.172, 0.1468, 0.1598, 0.1468, 0.1598, 0.1224, 0.172, 0.1224, 0.1047, 0.32, 0.1047, 0.3005, 0.1242, 0.3005, 0.1242, 0.32, 0.2589, 0.3924, 0.2393, 0.3924, 0.2393, 0.3573, 0.2589, 0.3573, 0.1792, 0.3991, 0.1597, 0.3991, 0.1597, 0.3796, 0.1792, 0.3796, 0.2784, 0.3924, 0.2589, 0.3924, 0.2589, 0.3573, 0.2784, 0.3573, 0.2198, 0.3573, 0.2198, 0.3924, 0.2003, 0.3924, 0.2003, 0.3573, 0.2393, 0.3573, 0.2393, 0.3924, 0.2198, 0.3924, 0.2198, 0.3573, 0.326, 0.5464, 0.326, 0.5557, 0.3172, 0.5493, 0.326, 0.5557, 0.326, 0.5464, 0.3349, 0.5493, 0.326, 0.5464, 0.3172, 0.5493, 0.3206, 0.5389, 0.326, 0.5464, 0.3206, 0.5389, 0.3315, 0.5389, 0.326, 0.5464, 0.3315, 0.5389, 0.3349, 0.5493, 0.1896, 0.5435, 0.2005, 0.5435, 0.195, 0.5528, 0.231, 0.6042, 0.2217, 0.6088, 0.2217, 0.5984, 0.2127, 0.5435, 0.2216, 0.5435, 0.2182, 0.5528, 0.2039, 0.5435, 0.2127, 0.5435, 0.2073, 0.5528, 0.2403, 0.6088, 0.231, 0.6042, 0.2403, 0.5984, 0.1896, 0.5435, 0.195, 0.5528, 0.1862, 0.5528, 0.231, 0.6042, 0.2217, 0.5984, 0.231, 0.5938, 0.2127, 0.5435, 0.2182, 0.5528, 0.2073, 0.5528, 0.231, 0.6042, 0.231, 0.5938, 0.2403, 0.5984, 0.2005, 0.5435, 0.2039, 0.5528, 0.195, 0.5528, 0.1619, 0.5818, 0.1619, 0.5927, 0.1544, 0.5873, 0.1515, 0.5784, 0.1619, 0.5818, 0.1544, 0.5873, 0.1451, 0.5873, 0.1515, 0.5784, 0.1544, 0.5873, 0.1515, 0.5961, 0.1451, 0.5873, 0.1544, 0.5873, 0.1619, 0.5927, 0.1515, 0.5961, 0.1544, 0.5873, 0.1415, 0.08462, 0.1537, 0.08462, 0.1598, 0.04685, 0.1354, 0.04685, 0.08972, 0.1602, 0.09582, 0.1602, 0.09887, 0.1224, 0.08667, 0.1224, 0.09277, 0.1224, 0.105, 0.1224, 0.1111, 0.08462, 0.08667, 0.08462, 0.1019, 0.1602, 0.108, 0.1602, 0.1111, 0.1224, 0.09887, 0.1224, 0.2259, 0.08343, 0.2259, 0.07124, 0.2198, 0.07124, 0.2198, 0.08343, 0.1842, 0.1468, 0.1842, 0.1224, 0.172, 0.1224, 0.172, 0.1468, 0.1995, 0.3991, 0.1995, 0.3796, 0.18, 0.3796, 0.18, 0.3991, 0.1182, 0.4147, 0.1182, 0.3796, 0.09872, 0.3796, 0.09872, 0.4147, 0.2198, 0.4119, 0.2198, 0.3924, 0.2003, 0.3924, 0.2003, 0.4119, 0.1944, 0.3395, 0.2296, 0.3395, 0.2296, 0.32, 0.1944, 0.32, 0.2296, 0.32, 0.2296, 0.3005, 0.1944, 0.3005, 0.1944, 0.32, 0.1944, 0.32, 0.1944, 0.3005, 0.1593, 0.3005, 0.1593, 0.32, 0.1712, 0.5873, 0.1683, 0.5784, 0.1619, 0.5873, 0.1619, 0.5873, 0.1683, 0.5961, 0.1712, 0.5873, 0.1712, 0.5873, 0.1787, 0.5818, 0.1683, 0.5784, 0.1712, 0.5873, 0.1787, 0.5927, 0.1787, 0.5818, 0.1712, 0.5873, 0.1683, 0.5961, 0.1787, 0.5927, 0.225, 0.5435, 0.2304, 0.5528, 0.2359, 0.5435, 0.2685, 0.6042, 0.2592, 0.5984, 0.2592, 0.6088, 0.07317, 0.5425, 0.07864, 0.5518, 0.08202, 0.5425, 0.06432, 0.5425, 0.0677, 0.5518, 0.07317, 0.5425, 0.2778, 0.6088, 0.2778, 0.5984, 0.2685, 0.6042, 0.225, 0.5435, 0.2216, 0.5528, 0.2304, 0.5528, 0.2685, 0.6042, 0.2685, 0.5938, 0.2592, 0.5984, 0.07317, 0.5425, 0.0677, 0.5518, 0.07864, 0.5518, 0.2685, 0.6042, 0.2778, 0.5984, 0.2685, 0.5938, 0.2359, 0.5435, 0.2304, 0.5528, 0.2393, 0.5528, 0.2428, 0.5425, 0.2483, 0.55, 0.2537, 0.5425, 0.2394, 0.5529, 0.2483, 0.55, 0.2428, 0.5425, 0.2483, 0.5593, 0.2483, 0.55, 0.2394, 0.5529, 0.2571, 0.5529, 0.2483, 0.55, 0.2483, 0.5593, 0.2537, 0.5425, 0.2483, 0.55, 0.2571, 0.5529, 0.1172, 0.1224, 0.1111, 0.08462, 0.1354, 0.08462, 0.1293, 0.1224, 0.1141, 0.1602, 0.1111, 0.1224, 0.1233, 0.1224, 0.1202, 0.1602, 0.1415, 0.1224, 0.1354, 0.08462, 0.1598, 0.08462, 0.1537, 0.1224, 0.1263, 0.1602, 0.1233, 0.1224, 0.1354, 0.1224, 0.1324, 0.1602, 0.2259, 0.09562, 0.2198, 0.09562, 0.2198, 0.08343, 0.2259, 0.08343, 0.1964, 0.1468, 0.1842, 0.1468, 0.1842, 0.1224, 0.1964, 0.1224, 0.2784, 0.4119, 0.2589, 0.4119, 0.2589, 0.3924, 0.2784, 0.3924, 0.1593, 0.3395, 0.1593, 0.32, 0.1944, 0.32, 0.1944, 0.3395, 0.2393, 0.4119, 0.2198, 0.4119, 0.2198, 0.3924, 0.2393, 0.3924, 0.1242, 0.3395, 0.1242, 0.32, 0.1593, 0.32, 0.1593, 0.3395, 0.1593, 0.32, 0.1242, 0.32, 0.1242, 0.3005, 0.1593, 0.3005, 0.2979, 0.3573, 0.2979, 0.3924, 0.2784, 0.3924, 0.2784, 0.3573, 0.3083, 0.5464, 0.3083, 0.5557, 0.2995, 0.5493, 0.3083, 0.5557, 0.3083, 0.5464, 0.3172, 0.5493, 0.3083, 0.5464, 0.2995, 0.5493, 0.3029, 0.5389, 0.3083, 0.5464, 0.3029, 0.5389, 0.3138, 0.5389, 0.3083, 0.5464, 0.3138, 0.5389, 0.3172, 0.5493, 0.0854, 0.5425, 0.09634, 0.5425, 0.09087, 0.5518, 0.2499, 0.6042, 0.2406, 0.6088, 0.2406, 0.5984, 0.2031, 0.6026, 0.2031, 0.6115, 0.1938, 0.6081, 0.2031, 0.5938, 0.2031, 0.6026, 0.1938, 0.5971, 0.2592, 0.6088, 0.2499, 0.6042, 0.2592, 0.5984, 0.0854, 0.5425, 0.09087, 0.5518, 0.08202, 0.5518, 0.2499, 0.6042, 0.2406, 0.5984, 0.2499, 0.5938, 0.2031, 0.6026, 0.1938, 0.6081, 0.1938, 0.5971, 0.2499, 0.6042, 0.2499, 0.5938, 0.2592, 0.5984, 0.09634, 0.5425, 0.09972, 0.5518, 0.09087, 0.5518, 0.2675, 0.5389, 0.2784, 0.5389, 0.2729, 0.5464, 0.2641, 0.5493, 0.2675, 0.5389, 0.2729, 0.5464, 0.2729, 0.5557, 0.2641, 0.5493, 0.2729, 0.5464, 0.2818, 0.5493, 0.2729, 0.5557, 0.2729, 0.5464, 0.2784, 0.5389, 0.2818, 0.5493, 0.2729, 0.5464, 0.1659, 0.08462, 0.1781, 0.08462, 0.1842, 0.04685, 0.1598, 0.04685, 0.1385, 0.1602, 0.1446, 0.1602, 0.1476, 0.1224, 0.1354, 0.1224, 0.1659, 0.1224, 0.1781, 0.1224, 0.1842, 0.08462, 0.1598, 0.08462, 0.1507, 0.1602, 0.1568, 0.1602, 0.1598, 0.1224, 0.1476, 0.1224, 0.2259, 0.1078, 0.2259, 0.09562, 0.2198, 0.09562, 0.2198, 0.1078, 0.2086, 0.07124, 0.2086, 0.04685, 0.1964, 0.04685, 0.1964, 0.07124, 0.2979, 0.4119, 0.2979, 0.3924, 0.2784, 0.3924, 0.2784, 0.4119, 0.1377, 0.4147, 0.1377, 0.3796, 0.1182, 0.3796, 0.1182, 0.4147, 0.2589, 0.4119, 0.2589, 0.3924, 0.2393, 0.3924, 0.2393, 0.4119, 0.1572, 0.4147, 0.1572, 0.3796, 0.1377, 0.3796, 0.1377, 0.4147, 0.2702, 0.3403, 0.2702, 0.3208, 0.2351, 0.3208, 0.2351, 0.3403, 0.09791, 0.3796, 0.0784, 0.3796, 0.0784, 0.4147, 0.09791, 0.4147, 0.2906, 0.5464, 0.2852, 0.5389, 0.2818, 0.5493, 0.2818, 0.5493, 0.2906, 0.5557, 0.2906, 0.5464, 0.2906, 0.5464, 0.2961, 0.5389, 0.2852, 0.5389, 0.2906, 0.5464, 0.2995, 0.5493, 0.2961, 0.5389, 0.2906, 0.5464, 0.2906, 0.5557, 0.2995, 0.5493, 0.2124, 0.5971, 0.2031, 0.6026, 0.2124, 0.6081, 0.2871, 0.6042, 0.2778, 0.5984, 0.2778, 0.6088, 0.2217, 0.6026, 0.2124, 0.6081, 0.2217, 0.6115, 0.2217, 0.5938, 0.2124, 0.5971, 0.2217, 0.6026, 0.2967, 0.6088, 0.2967, 0.5984, 0.2874, 0.6042, 0.2124, 0.5971, 0.2031, 0.5938, 0.2031, 0.6026, 0.2871, 0.6042, 0.2871, 0.5938, 0.2778, 0.5984, 0.2217, 0.6026, 0.2124, 0.5971, 0.2124, 0.6081, 0.2874, 0.6042, 0.2967, 0.5984, 0.2874, 0.5938, 0.2124, 0.6081, 0.2031, 0.6026, 0.2031, 0.6115, 0.2394, 0.5697, 0.2483, 0.5669, 0.2428, 0.5593, 0.2483, 0.5762, 0.2483, 0.5669, 0.2394, 0.5697, 0.2571, 0.5697, 0.2483, 0.5669, 0.2483, 0.5762, 0.2537, 0.5593, 0.2483, 0.5669, 0.2571, 0.5697, 0.2428, 0.5593, 0.2483, 0.5669, 0.2537, 0.5593, 0.4566, 0.09892, 0.4737, 0.09892, 0.4737, 0.116, 0.4566, 0.116, 0.4566, 0.2357, 0.4737, 0.2357, 0.4737, 0.2528, 0.4566, 0.2528, 0.4224, 0.2357, 0.4395, 0.2357, 0.4395, 0.2528, 0.4224, 0.2528, 0.4224, 0.2015, 0.4395, 0.2015, 0.4395, 0.2186, 0.4224, 0.2186, 0.4566, 0.2015, 0.4737, 0.2015, 0.4737, 0.2186, 0.4566, 0.2186, 0.4224, 0.09892, 0.4395, 0.09892, 0.4395, 0.116, 0.4224, 0.116, 0.4224, 0.06471, 0.4395, 0.06471, 0.4395, 0.08182, 0.4224, 0.08182, 0.4566, 0.06471, 0.4737, 0.06471, 0.4737, 0.08182, 0.4566, 0.08182, 0.4395, 0.06471, 0.4566, 0.06471, 0.4566, 0.08182, 0.4395, 0.08182, 0.4395, 0.04761, 0.4566, 0.04761, 0.4566, 0.06471, 0.4395, 0.06471, 0.4566, 0.04761, 0.4737, 0.04761, 0.4737, 0.06471, 0.4566, 0.06471, 0.4053, 0.06471, 0.4224, 0.06471, 0.4224, 0.08182, 0.4053, 0.08182, 0.4053, 0.04761, 0.4224, 0.04761, 0.4224, 0.06471, 0.4053, 0.06471, 0.4224, 0.04761, 0.4395, 0.04761, 0.4395, 0.06471, 0.4224, 0.06471, 0.4053, 0.09892, 0.4224, 0.09892, 0.4224, 0.116, 0.4053, 0.116, 0.4053, 0.08182, 0.4224, 0.08182, 0.4224, 0.09892, 0.4053, 0.09892, 0.4224, 0.08182, 0.4395, 0.08182, 0.4395, 0.09892, 0.4224, 0.09892, 0.4395, 0.2015, 0.4566, 0.2015, 0.4566, 0.2186, 0.4395, 0.2186, 0.4395, 0.1844, 0.4566, 0.1844, 0.4566, 0.2015, 0.4395, 0.2015, 0.4566, 0.1844, 0.4737, 0.1844, 0.4737, 0.2015, 0.4566, 0.2015, 0.4053, 0.2015, 0.4224, 0.2015, 0.4224, 0.2186, 0.4053, 0.2186, 0.4053, 0.1844, 0.4224, 0.1844, 0.4224, 0.2015, 0.4053, 0.2015, 0.4224, 0.1844, 0.4395, 0.1844, 0.4395, 0.2015, 0.4224, 0.2015, 0.4053, 0.2357, 0.4224, 0.2357, 0.4224, 0.2528, 0.4053, 0.2528, 0.4053, 0.2186, 0.4224, 0.2186, 0.4224, 0.2357, 0.4053, 0.2357, 0.4224, 0.2186, 0.4395, 0.2186, 0.4395, 0.2357, 0.4224, 0.2357, 0.4395, 0.2357, 0.4566, 0.2357, 0.4566, 0.2528, 0.4395, 0.2528, 0.4395, 0.2186, 0.4566, 0.2186, 0.4566, 0.2357, 0.4395, 0.2357, 0.4566, 0.2186, 0.4737, 0.2186, 0.4737, 0.2357, 0.4566, 0.2357, 0.4395, 0.09892, 0.4566, 0.09892, 0.4566, 0.116, 0.4395, 0.116, 0.4395, 0.08182, 0.4566, 0.08182, 0.4566, 0.09892, 0.4395, 0.09892, 0.4566, 0.08182, 0.4737, 0.08182, 0.4737, 0.09892, 0.4566, 0.09892, 0.4395, 0.116, 0.4566, 0.116, 0.4566, 0.1844, 0.4395, 0.1844, 0.4224, 0.116, 0.4395, 0.116, 0.4395, 0.1844, 0.4224, 0.1844, 0.4053, 0.116, 0.4224, 0.116, 0.4224, 0.1844, 0.4053, 0.1844, 0.4566, 0.116, 0.4737, 0.116, 0.4737, 0.1844, 0.4566, 0.1844, 0.4737, 0.09892, 0.4737, 0.2015, 0.4737, 0.1844, 0.4737, 0.116, 0.4737, 0.2015, 0.4737, 0.09892, 0.4737, 0.08182, 0.4737, 0.2186, 0.4737, 0.06471, 0.4737, 0.2357, 0.4737, 0.2186, 0.4737, 0.08182, 0.4737, 0.2357, 0.4737, 0.06471, 0.4737, 0.04761, 0.4737, 0.2528, 0.4566, 0.04761, 0.4566, 0.2528, 0.4737, 0.2528, 0.4737, 0.04761, 0.4566, 0.2528, 0.4566, 0.04761, 0.4395, 0.04761, 0.4395, 0.2528, 0.4224, 0.04761, 0.4224, 0.2528, 0.4395, 0.2528, 0.4395, 0.04761, 0.4224, 0.2528, 0.4224, 0.04761, 0.4053, 0.04761, 0.4053, 0.2528, 0.4053, 0.06471, 0.4053, 0.2357, 0.4053, 0.2528, 0.4053, 0.04761, 0.4053, 0.2357, 0.4053, 0.06471, 0.4053, 0.08182, 0.4053, 0.2186, 0.4053, 0.09892, 0.4053, 0.2015, 0.4053, 0.2186, 0.4053, 0.08182, 0.4053, 0.2015, 0.4053, 0.09892, 0.4053, 0.116, 0.4053, 0.1844, 0.4566, 0.09892, 0.4566, 0.116, 0.4737, 0.116, 0.4737, 0.09892, 0.4566, 0.2357, 0.4566, 0.2528, 0.4737, 0.2528, 0.4737, 0.2357, 0.4224, 0.2357, 0.4224, 0.2528, 0.4395, 0.2528, 0.4395, 0.2357, 0.4224, 0.2015, 0.4224, 0.2186, 0.4395, 0.2186, 0.4395, 0.2015, 0.4566, 0.2015, 0.4566, 0.2186, 0.4737, 0.2186, 0.4737, 0.2015, 0.4224, 0.09892, 0.4224, 0.116, 0.4395, 0.116, 0.4395, 0.09892, 0.4224, 0.06471, 0.4224, 0.08182, 0.4395, 0.08182, 0.4395, 0.06471, 0.4566, 0.06471, 0.4566, 0.08182, 0.4737, 0.08182, 0.4737, 0.06471, 0.4395, 0.06471, 0.4395, 0.08182, 0.4566, 0.08182, 0.4566, 0.06471, 0.4395, 0.04761, 0.4395, 0.06471, 0.4566, 0.06471, 0.4566, 0.04761, 0.4566, 0.04761, 0.4566, 0.06471, 0.4737, 0.06471, 0.4737, 0.04761, 0.4053, 0.06471, 0.4053, 0.08182, 0.4224, 0.08182, 0.4224, 0.06471, 0.4053, 0.04761, 0.4053, 0.06471, 0.4224, 0.06471, 0.4224, 0.04761, 0.4224, 0.04761, 0.4224, 0.06471, 0.4395, 0.06471, 0.4395, 0.04761, 0.4053, 0.09892, 0.4053, 0.116, 0.4224, 0.116, 0.4224, 0.09892, 0.4053, 0.08182, 0.4053, 0.09892, 0.4224, 0.09892, 0.4224, 0.08182, 0.4224, 0.08182, 0.4224, 0.09892, 0.4395, 0.09892, 0.4395, 0.08182, 0.4395, 0.2015, 0.4395, 0.2186, 0.4566, 0.2186, 0.4566, 0.2015, 0.4395, 0.1844, 0.4395, 0.2015, 0.4566, 0.2015, 0.4566, 0.1844, 0.4566, 0.1844, 0.4566, 0.2015, 0.4737, 0.2015, 0.4737, 0.1844, 0.4053, 0.2015, 0.4053, 0.2186, 0.4224, 0.2186, 0.4224, 0.2015, 0.4053, 0.1844, 0.4053, 0.2015, 0.4224, 0.2015, 0.4224, 0.1844, 0.4224, 0.1844, 0.4224, 0.2015, 0.4395, 0.2015, 0.4395, 0.1844, 0.4053, 0.2357, 0.4053, 0.2528, 0.4224, 0.2528, 0.4224, 0.2357, 0.4053, 0.2186, 0.4053, 0.2357, 0.4224, 0.2357, 0.4224, 0.2186, 0.4224, 0.2186, 0.4224, 0.2357, 0.4395, 0.2357, 0.4395, 0.2186, 0.4395, 0.2357, 0.4395, 0.2528, 0.4566, 0.2528, 0.4566, 0.2357, 0.4395, 0.2186, 0.4395, 0.2357, 0.4566, 0.2357, 0.4566, 0.2186, 0.4566, 0.2186, 0.4566, 0.2357, 0.4737, 0.2357, 0.4737, 0.2186, 0.4395, 0.09892, 0.4395, 0.116, 0.4566, 0.116, 0.4566, 0.09892, 0.4395, 0.08182, 0.4395, 0.09892, 0.4566, 0.09892, 0.4566, 0.08182, 0.4566, 0.08182, 0.4566, 0.09892, 0.4737, 0.09892, 0.4737, 0.08182, 0.4395, 0.116, 0.4395, 0.1844, 0.4566, 0.1844, 0.4566, 0.116, 0.4224, 0.116, 0.4224, 0.1844, 0.4395, 0.1844, 0.4395, 0.116, 0.4053, 0.116, 0.4053, 0.1844, 0.4224, 0.1844, 0.4224, 0.116, 0.4566, 0.116, 0.4566, 0.1844, 0.4737, 0.1844, 0.4737, 0.116, 0.4737, 0.09892, 0.4737, 0.116, 0.4737, 0.1844, 0.4737, 0.2015, 0.4737, 0.2015, 0.4737, 0.2186, 0.4737, 0.08182, 0.4737, 0.09892, 0.4737, 0.06471, 0.4737, 0.08182, 0.4737, 0.2186, 0.4737, 0.2357, 0.4737, 0.2357, 0.4737, 0.2528, 0.4737, 0.04761, 0.4737, 0.06471, 0.4566, 0.04761, 0.4737, 0.04761, 0.4737, 0.2528, 0.4566, 0.2528, 0.4566, 0.2528, 0.4395, 0.2528, 0.4395, 0.04761, 0.4566, 0.04761, 0.4224, 0.04761, 0.4395, 0.04761, 0.4395, 0.2528, 0.4224, 0.2528, 0.4224, 0.2528, 0.4053, 0.2528, 0.4053, 0.04761, 0.4224, 0.04761, 0.4053, 0.06471, 0.4053, 0.04761, 0.4053, 0.2528, 0.4053, 0.2357, 0.4053, 0.2357, 0.4053, 0.2186, 0.4053, 0.08182, 0.4053, 0.06471, 0.4053, 0.09892, 0.4053, 0.08182, 0.4053, 0.2186, 0.4053, 0.2015, 0.4053, 0.2015, 0.4053, 0.1844, 0.4053, 0.116, 0.4053, 0.09892, 0.4566, 0.09892, 0.4566, 0.116, 0.4737, 0.116, 0.4737, 0.09892, 0.4566, 0.2357, 0.4566, 0.2528, 0.4737, 0.2528, 0.4737, 0.2357, 0.4224, 0.2357, 0.4224, 0.2528, 0.4395, 0.2528, 0.4395, 0.2357, 0.4224, 0.2015, 0.4224, 0.2186, 0.4395, 0.2186, 0.4395, 0.2015, 0.4566, 0.2015, 0.4566, 0.2186, 0.4737, 0.2186, 0.4737, 0.2015, 0.4224, 0.09892, 0.4224, 0.116, 0.4395, 0.116, 0.4395, 0.09892, 0.4224, 0.06471, 0.4224, 0.08182, 0.4395, 0.08182, 0.4395, 0.06471, 0.4566, 0.06471, 0.4566, 0.08182, 0.4737, 0.08182, 0.4737, 0.06471, 0.4395, 0.06471, 0.4395, 0.08182, 0.4566, 0.08182, 0.4566, 0.06471, 0.4395, 0.04761, 0.4395, 0.06471, 0.4566, 0.06471, 0.4566, 0.04761, 0.4566, 0.04761, 0.4566, 0.06471, 0.4737, 0.06471, 0.4737, 0.04761, 0.4053, 0.06471, 0.4053, 0.08182, 0.4224, 0.08182, 0.4224, 0.06471, 0.4053, 0.04761, 0.4053, 0.06471, 0.4224, 0.06471, 0.4224, 0.04761, 0.4224, 0.04761, 0.4224, 0.06471, 0.4395, 0.06471, 0.4395, 0.04761, 0.4053, 0.09892, 0.4053, 0.116, 0.4224, 0.116, 0.4224, 0.09892, 0.4053, 0.08182, 0.4053, 0.09892, 0.4224, 0.09892, 0.4224, 0.08182, 0.4224, 0.08182, 0.4224, 0.09892, 0.4395, 0.09892, 0.4395, 0.08182, 0.4395, 0.2015, 0.4395, 0.2186, 0.4566, 0.2186, 0.4566, 0.2015, 0.4395, 0.1844, 0.4395, 0.2015, 0.4566, 0.2015, 0.4566, 0.1844, 0.4566, 0.1844, 0.4566, 0.2015, 0.4737, 0.2015, 0.4737, 0.1844, 0.4053, 0.2015, 0.4053, 0.2186, 0.4224, 0.2186, 0.4224, 0.2015, 0.4053, 0.1844, 0.4053, 0.2015, 0.4224, 0.2015, 0.4224, 0.1844, 0.4224, 0.1844, 0.4224, 0.2015, 0.4395, 0.2015, 0.4395, 0.1844, 0.4053, 0.2357, 0.4053, 0.2528, 0.4224, 0.2528, 0.4224, 0.2357, 0.4053, 0.2186, 0.4053, 0.2357, 0.4224, 0.2357, 0.4224, 0.2186, 0.4224, 0.2186, 0.4224, 0.2357, 0.4395, 0.2357, 0.4395, 0.2186, 0.4395, 0.2357, 0.4395, 0.2528, 0.4566, 0.2528, 0.4566, 0.2357, 0.4395, 0.2186, 0.4395, 0.2357, 0.4566, 0.2357, 0.4566, 0.2186, 0.4566, 0.2186, 0.4566, 0.2357, 0.4737, 0.2357, 0.4737, 0.2186, 0.4395, 0.09892, 0.4395, 0.116, 0.4566, 0.116, 0.4566, 0.09892, 0.4395, 0.08182, 0.4395, 0.09892, 0.4566, 0.09892, 0.4566, 0.08182, 0.4566, 0.08182, 0.4566, 0.09892, 0.4737, 0.09892, 0.4737, 0.08182, 0.4395, 0.116, 0.4395, 0.1844, 0.4566, 0.1844, 0.4566, 0.116, 0.4224, 0.116, 0.4224, 0.1844, 0.4395, 0.1844, 0.4395, 0.116, 0.4053, 0.116, 0.4053, 0.1844, 0.4224, 0.1844, 0.4224, 0.116, 0.4566, 0.116, 0.4566, 0.1844, 0.4737, 0.1844, 0.4737, 0.116, 0.4737, 0.09892, 0.4737, 0.116, 0.4737, 0.1844, 0.4737, 0.2015, 0.4737, 0.2015, 0.4737, 0.2186, 0.4737, 0.08182, 0.4737, 0.09892, 0.4737, 0.06471, 0.4737, 0.08182, 0.4737, 0.2186, 0.4737, 0.2357, 0.4737, 0.2357, 0.4737, 0.2528, 0.4737, 0.04761, 0.4737, 0.06471, 0.4566, 0.04761, 0.4737, 0.04761, 0.4737, 0.2528, 0.4566, 0.2528, 0.4566, 0.2528, 0.4395, 0.2528, 0.4395, 0.04761, 0.4566, 0.04761, 0.4224, 0.04761, 0.4395, 0.04761, 0.4395, 0.2528, 0.4224, 0.2528, 0.4224, 0.2528, 0.4053, 0.2528, 0.4053, 0.04761, 0.4224, 0.04761, 0.4053, 0.06471, 0.4053, 0.04761, 0.4053, 0.2528, 0.4053, 0.2357, 0.4053, 0.2357, 0.4053, 0.2186, 0.4053, 0.08182, 0.4053, 0.06471, 0.4053, 0.09892, 0.4053, 0.08182, 0.4053, 0.2186, 0.4053, 0.2015, 0.4053, 0.2015, 0.4053, 0.1844, 0.4053, 0.116, 0.4053, 0.09892, 0.4566, 0.09892, 0.4737, 0.09892, 0.4737, 0.116, 0.4566, 0.116, 0.4566, 0.2357, 0.4737, 0.2357, 0.4737, 0.2528, 0.4566, 0.2528, 0.4224, 0.2357, 0.4395, 0.2357, 0.4395, 0.2528, 0.4224, 0.2528, 0.4224, 0.2015, 0.4395, 0.2015, 0.4395, 0.2186, 0.4224, 0.2186, 0.4566, 0.2015, 0.4737, 0.2015, 0.4737, 0.2186, 0.4566, 0.2186, 0.4224, 0.09892, 0.4395, 0.09892, 0.4395, 0.116, 0.4224, 0.116, 0.4224, 0.06471, 0.4395, 0.06471, 0.4395, 0.08182, 0.4224, 0.08182, 0.4566, 0.06471, 0.4737, 0.06471, 0.4737, 0.08182, 0.4566, 0.08182, 0.4395, 0.06471, 0.4566, 0.06471, 0.4566, 0.08182, 0.4395, 0.08182, 0.4395, 0.04761, 0.4566, 0.04761, 0.4566, 0.06471, 0.4395, 0.06471, 0.4566, 0.04761, 0.4737, 0.04761, 0.4737, 0.06471, 0.4566, 0.06471, 0.4053, 0.06471, 0.4224, 0.06471, 0.4224, 0.08182, 0.4053, 0.08182, 0.4053, 0.04761, 0.4224, 0.04761, 0.4224, 0.06471, 0.4053, 0.06471, 0.4224, 0.04761, 0.4395, 0.04761, 0.4395, 0.06471, 0.4224, 0.06471, 0.4053, 0.09892, 0.4224, 0.09892, 0.4224, 0.116, 0.4053, 0.116, 0.4053, 0.08182, 0.4224, 0.08182, 0.4224, 0.09892, 0.4053, 0.09892, 0.4224, 0.08182, 0.4395, 0.08182, 0.4395, 0.09892, 0.4224, 0.09892, 0.4395, 0.2015, 0.4566, 0.2015, 0.4566, 0.2186, 0.4395, 0.2186, 0.4395, 0.1844, 0.4566, 0.1844, 0.4566, 0.2015, 0.4395, 0.2015, 0.4566, 0.1844, 0.4737, 0.1844, 0.4737, 0.2015, 0.4566, 0.2015, 0.4053, 0.2015, 0.4224, 0.2015, 0.4224, 0.2186, 0.4053, 0.2186, 0.4053, 0.1844, 0.4224, 0.1844, 0.4224, 0.2015, 0.4053, 0.2015, 0.4224, 0.1844, 0.4395, 0.1844, 0.4395, 0.2015, 0.4224, 0.2015, 0.4053, 0.2357, 0.4224, 0.2357, 0.4224, 0.2528, 0.4053, 0.2528, 0.4053, 0.2186, 0.4224, 0.2186, 0.4224, 0.2357, 0.4053, 0.2357, 0.4224, 0.2186, 0.4395, 0.2186, 0.4395, 0.2357, 0.4224, 0.2357, 0.4395, 0.2357, 0.4566, 0.2357, 0.4566, 0.2528, 0.4395, 0.2528, 0.4395, 0.2186, 0.4566, 0.2186, 0.4566, 0.2357, 0.4395, 0.2357, 0.4566, 0.2186, 0.4737, 0.2186, 0.4737, 0.2357, 0.4566, 0.2357, 0.4395, 0.09892, 0.4566, 0.09892, 0.4566, 0.116, 0.4395, 0.116, 0.4395, 0.08182, 0.4566, 0.08182, 0.4566, 0.09892, 0.4395, 0.09892, 0.4566, 0.08182, 0.4737, 0.08182, 0.4737, 0.09892, 0.4566, 0.09892, 0.4395, 0.116, 0.4566, 0.116, 0.4566, 0.1844, 0.4395, 0.1844, 0.4224, 0.116, 0.4395, 0.116, 0.4395, 0.1844, 0.4224, 0.1844, 0.4053, 0.116, 0.4224, 0.116, 0.4224, 0.1844, 0.4053, 0.1844, 0.4566, 0.116, 0.4737, 0.116, 0.4737, 0.1844, 0.4566, 0.1844, 0.4737, 0.09892, 0.4737, 0.2015, 0.4737, 0.1844, 0.4737, 0.116, 0.4737, 0.2015, 0.4737, 0.09892, 0.4737, 0.08182, 0.4737, 0.2186, 0.4737, 0.06471, 0.4737, 0.2357, 0.4737, 0.2186, 0.4737, 0.08182, 0.4737, 0.2357, 0.4737, 0.06471, 0.4737, 0.04761, 0.4737, 0.2528, 0.4566, 0.04761, 0.4566, 0.2528, 0.4737, 0.2528, 0.4737, 0.04761, 0.4566, 0.2528, 0.4566, 0.04761, 0.4395, 0.04761, 0.4395, 0.2528, 0.4224, 0.04761, 0.4224, 0.2528, 0.4395, 0.2528, 0.4395, 0.04761, 0.4224, 0.2528, 0.4224, 0.04761, 0.4053, 0.04761, 0.4053, 0.2528, 0.4053, 0.06471, 0.4053, 0.2357, 0.4053, 0.2528, 0.4053, 0.04761, 0.4053, 0.2357, 0.4053, 0.06471, 0.4053, 0.08182, 0.4053, 0.2186, 0.4053, 0.09892, 0.4053, 0.2015, 0.4053, 0.2186, 0.4053, 0.08182, 0.4053, 0.2015, 0.4053, 0.09892, 0.4053, 0.116, 0.4053, 0.1844])
me_cube_001.materials.append(mat_material)
me_cube_001.update()
me_cube_002 = bpy.data.meshes.new('Cube.002')
me_cube_002.from_pydata([(0.6914, 0.7, -0.07361), (0.5619, 1.043, -0.7246), (0.896, -0.3312, 0.1258), (1.036, -0.5865, -0.7), (-0.6914, 0.7, -0.07361), (-0.5619, 1.043, -0.7246), (-0.896, -0.3312, 0.1258), (-1.036, -0.5865, -0.7), (-1.004, -0.2333, 0.1083), (-0.9218, 0.4327, 0.08621), (0.5622, 0.9223, -0.2229), (0.5619, 1.013, -0.443), (-0.2571, 0.7, 0.05878), (0.2571, 0.7, 0.05878), (-1.189, 0.4327, -0.7013), (-1.295, -0.2333, -0.7), (0.9218, 0.4327, 0.08621), (1.004, -0.2333, 0.1083), (1.295, -0.2333, -0.7), (1.189, 0.4327, -0.7013), (-1.036, -0.7, -0.2333), (-1.023, -0.5771, -0.06667), (-0.4316, -0.8324, -0.7), (0.4316, -0.8324, -0.7), (1.023, -0.5771, -0.06667), (1.036, -0.7, -0.2333), (0.1873, 1.043, -0.7246), (-0.1873, 1.043, -0.7246), (0.3733, -0.5771, 0.1258), (-0.3733, -0.5771, 0.1258), (-0.5622, 0.9223, -0.2229), (-0.5619, 1.013, -0.443), (0.3427, 0.4327, 0.2024), (0.3733, -0.2333, 0.2407), (-0.3427, 0.4327, 0.2024), (-0.3733, -0.2333, 0.2407), (-0.4316, 0.2333, -0.7), (-0.4316, -0.2333, -0.7), (0.4316, 0.2333, -0.7), (0.4316, -0.2333, -0.7), (0.4316, -0.9459, -0.2333), (-0.4316, -0.9459, -0.2333), (0.3733, -0.8229, -0.06667), (-0.3733, -0.8229, -0.06667), (1.189, 0.4327, -0.4001), (1.295, -0.2333, -0.295), (1.028, 0.4327, -0.09886), (1.194, -0.2333, -0.09994), (-0.1873, 1.013, -0.443), (0.1873, 1.013, -0.443), (-0.2571, 0.9223, -0.2229), (0.2571, 0.9223, -0.2229), (-1.295, -0.2333, -0.295), (-1.189, 0.4327, -0.4001), (-1.194, -0.2333, -0.09994), (-1.028, 0.4327, -0.09886), (0.5619, 1.043, -0.7246), (-0.5619, 1.043, -0.7246), (0.5619, 1.013, -0.443), (0.1873, 1.043, -0.7246), (-0.1873, 1.043, -0.7246), (-0.5619, 1.013, -0.443), (-0.1873, 1.013, -0.443), (0.1873, 1.013, -0.443)], [], [(55, 9, 4, 30), (51, 13, 0, 10), (47, 17, 2, 24), (43, 29, 6, 21), (39, 18, 3, 23), (35, 8, 6, 29), (17, 33, 28, 2), (33, 35, 29, 28), (0, 13, 32, 16), (16, 32, 33, 17), (13, 12, 34, 32), (32, 34, 35, 33), (12, 4, 9, 34), (34, 9, 8, 35), (15, 37, 22, 7), (37, 39, 23, 22), (5, 27, 36, 14), (14, 36, 37, 15), (27, 26, 38, 36), (36, 38, 39, 37), (26, 1, 19, 38), (38, 19, 18, 39), (22, 41, 20, 7), (41, 43, 21, 20), (3, 25, 40, 23), (23, 40, 41, 22), (25, 24, 42, 40), (40, 42, 43, 41), (24, 2, 28, 42), (42, 28, 29, 43), (18, 45, 25, 3), (45, 47, 24, 25), (1, 11, 44, 19), (19, 44, 45, 18), (11, 10, 46, 44), (44, 46, 47, 45), (10, 0, 16, 46), (46, 16, 17, 47), (49, 51, 10, 11), (31, 30, 50, 48), (48, 50, 51, 49), (30, 4, 12, 50), (50, 12, 13, 51), (14, 53, 31, 5), (53, 55, 30, 31), (7, 20, 52, 15), (15, 52, 53, 14), (20, 21, 54, 52), (52, 54, 55, 53), (21, 6, 8, 54), (54, 8, 9, 55), (59, 63, 58, 56), (57, 61, 62, 60), (60, 62, 63, 59)])
_uv = me_cube_002.uv_layers.new(name='UVMap')
_uv.uv.foreach_set('vector', [0.4234, 0.9623, 0.4305, 0.976, 0.4484, 0.9674, 0.458, 0.9596, 0.5133, 0.96, 0.5147, 0.9772, 0.5446, 0.968, 0.5338, 0.9601, 0.5887, 0.8391, 0.575, 0.8555, 0.5679, 0.8556, 0.5808, 0.8367, 0.4671, 0.8319, 0.4668, 0.8518, 0.4248, 0.8547, 0.4136, 0.8354, 0.5323, 0.9088, 0.5968, 0.9095, 0.5825, 0.9022, 0.5374, 0.8962, 0.4667, 0.8655, 0.4168, 0.8544, 0.4248, 0.8547, 0.4668, 0.8518, 0.575, 0.8555, 0.5259, 0.8658, 0.5285, 0.8522, 0.5679, 0.8556, 0.5259, 0.8658, 0.4667, 0.8655, 0.4668, 0.8518, 0.5285, 0.8522, 0.5446, 0.968, 0.5147, 0.9772, 0.5225, 0.9852, 0.564, 0.9768, 0.564, 0.9768, 0.5225, 0.9852, 0.5296, 0.9815, 0.5787, 0.9711, 0.5147, 0.9772, 0.4787, 0.977, 0.4726, 0.9849, 0.5225, 0.9852, 0.5225, 0.9852, 0.4726, 0.9849, 0.4703, 0.9811, 0.5296, 0.9815, 0.4787, 0.977, 0.4484, 0.9674, 0.4305, 0.976, 0.4726, 0.9849, 0.4726, 0.9849, 0.4305, 0.976, 0.4205, 0.9701, 0.4703, 0.9811, 0.4014, 0.9074, 0.4671, 0.9081, 0.4669, 0.8954, 0.4189, 0.9003, 0.4671, 0.9081, 0.5323, 0.9088, 0.5374, 0.8962, 0.4669, 0.8954, 0.459, 0.9279, 0.4834, 0.9281, 0.4673, 0.9167, 0.4142, 0.9194, 0.4142, 0.9194, 0.4673, 0.9167, 0.4671, 0.9081, 0.4014, 0.9074, 0.4834, 0.9281, 0.5078, 0.9283, 0.5288, 0.9173, 0.4673, 0.9167, 0.4673, 0.9167, 0.5288, 0.9173, 0.5323, 0.9088, 0.4671, 0.9081, 0.5078, 0.9283, 0.532, 0.9286, 0.5798, 0.9211, 0.5288, 0.9173, 0.5288, 0.9173, 0.5798, 0.9211, 0.5968, 0.9095, 0.5323, 0.9088, 0.4632, 0.7798, 0.4624, 0.8156, 0.4124, 0.8196, 0.4152, 0.7846, 0.4624, 0.8156, 0.4671, 0.8319, 0.4136, 0.8354, 0.4124, 0.8196, 0.5788, 0.7865, 0.5829, 0.8211, 0.5359, 0.8163, 0.5337, 0.7806, 0.5337, 0.7806, 0.5359, 0.8163, 0.4624, 0.8156, 0.4632, 0.7798, 0.5829, 0.8211, 0.5808, 0.8367, 0.5302, 0.8325, 0.5359, 0.8163, 0.5359, 0.8163, 0.5302, 0.8325, 0.4671, 0.8319, 0.4624, 0.8156, 0.5808, 0.8367, 0.5679, 0.8556, 0.5285, 0.8522, 0.5302, 0.8325, 0.5302, 0.8325, 0.5285, 0.8522, 0.4668, 0.8518, 0.4671, 0.8319, 0.5931, 0.7938, 0.5953, 0.8241, 0.5829, 0.8211, 0.5788, 0.7865, 0.5953, 0.8241, 0.5887, 0.8391, 0.5808, 0.8367, 0.5829, 0.8211, 0.532, 0.9286, 0.5327, 0.9465, 0.581, 0.9419, 0.5798, 0.9211, 0.5798, 0.9211, 0.581, 0.9419, 0.599, 0.9398, 0.5968, 0.9095, 0.5327, 0.9465, 0.5338, 0.9601, 0.5709, 0.9633, 0.581, 0.9419, 0.581, 0.9419, 0.5709, 0.9633, 0.5924, 0.9548, 0.599, 0.9398, 0.5338, 0.9601, 0.5446, 0.968, 0.564, 0.9768, 0.5709, 0.9633, 0.5709, 0.9633, 0.564, 0.9768, 0.5787, 0.9711, 0.5924, 0.9548, 0.5081, 0.9463, 0.5133, 0.96, 0.5338, 0.9601, 0.5327, 0.9465, 0.4585, 0.9459, 0.458, 0.9596, 0.4787, 0.9597, 0.4833, 0.9461, 0.4833, 0.9461, 0.4787, 0.9597, 0.5133, 0.96, 0.5081, 0.9463, 0.458, 0.9596, 0.4484, 0.9674, 0.4787, 0.977, 0.4787, 0.9597, 0.4787, 0.9597, 0.4787, 0.977, 0.5147, 0.9772, 0.5133, 0.96, 0.4142, 0.9194, 0.413, 0.9405, 0.4585, 0.9459, 0.459, 0.9279, 0.413, 0.9405, 0.4234, 0.9623, 0.458, 0.9596, 0.4585, 0.9459, 0.4152, 0.7846, 0.4124, 0.8196, 0.3957, 0.8224, 0.3977, 0.7917, 0.4014, 0.9074, 0.3994, 0.938, 0.413, 0.9405, 0.4142, 0.9194, 0.4124, 0.8196, 0.4136, 0.8354, 0.4026, 0.8377, 0.3957, 0.8224, 0.3994, 0.938, 0.4063, 0.9534, 0.4234, 0.9623, 0.413, 0.9405, 0.4136, 0.8354, 0.4248, 0.8547, 0.4168, 0.8544, 0.4026, 0.8377, 0.4063, 0.9534, 0.4205, 0.9701, 0.4305, 0.976, 0.4234, 0.9623, 0.5078, 0.9283, 0.5081, 0.9463, 0.5327, 0.9465, 0.532, 0.9286, 0.459, 0.9279, 0.4585, 0.9459, 0.4833, 0.9461, 0.4834, 0.9281, 0.4834, 0.9281, 0.4833, 0.9461, 0.5081, 0.9463, 0.5078, 0.9283])
me_cube_002.materials.append(mat_material)
me_cube_002.update()
me_cylinder = bpy.data.meshes.new('Cylinder')
me_cylinder.from_pydata([(1.363, 7.39, 2.025), (2.018, -0.09881, 3.119), (2.076, 7.352, 1.915), (2.731, -0.137, 3.009), (2.389, 7.137, 1.649), (3.044, -0.3524, 2.743), (2.118, 6.87, 1.383), (2.774, -0.6188, 2.478), (1.423, 6.709, 1.273), (2.078, -0.7802, 2.368), (0.7096, 6.747, 1.383), (1.365, -0.7421, 2.478), (0.3968, 6.962, 1.649), (1.052, -0.5267, 2.743), (0.6675, 7.229, 1.915), (1.323, -0.2602, 3.009), (1.512, 5.687, 2.274), (1.521, 5.585, 2.161), (1.587, 4.836, 2.27), (1.578, 4.938, 2.383), (1.803, 2.359, 2.76), (1.813, 2.244, 2.649), (1.877, 1.52, 2.755), (1.869, 1.61, 2.87), (2.582, 1.571, 2.76), (2.376, 1.493, 2.678), (2.313, 2.217, 2.572), (2.517, 2.32, 2.65), (2.291, 4.9, 2.273), (2.086, 4.809, 2.193), (2.02, 5.558, 2.084), (2.225, 5.649, 2.164), (2.895, 1.356, 2.494), (2.595, 1.342, 2.492), (2.532, 2.066, 2.386), (2.829, 2.105, 2.384), (2.604, 4.685, 2.007), (2.305, 4.658, 2.007), (2.239, 5.407, 1.898), (2.538, 5.433, 1.898), (2.624, 1.09, 2.228), (2.405, 1.156, 2.306), (2.342, 1.88, 2.2), (2.559, 1.839, 2.119), (2.333, 4.418, 1.742), (2.115, 4.472, 1.821), (2.05, 5.221, 1.712), (2.267, 5.167, 1.632), (1.928, 0.9282, 2.118), (1.918, 1.043, 2.229), (1.855, 1.767, 2.123), (1.863, 1.677, 2.008), (1.637, 4.257, 1.631), (1.628, 4.359, 1.744), (1.563, 5.108, 1.635), (1.572, 5.006, 1.522), (1.215, 0.9664, 2.228), (1.419, 1.07, 2.306), (1.356, 1.794, 2.2), (1.15, 1.715, 2.119), (0.9241, 4.295, 1.742), (1.129, 4.386, 1.821), (1.064, 5.134, 1.712), (0.8586, 5.044, 1.632), (0.9025, 1.182, 2.494), (1.2, 1.22, 2.492), (1.137, 1.944, 2.386), (0.837, 1.931, 2.384), (0.6113, 4.51, 2.007), (0.9101, 4.536, 2.007), (0.8446, 5.285, 1.898), (0.5458, 5.259, 1.898), (1.173, 1.448, 2.76), (1.39, 1.407, 2.678), (1.326, 2.131, 2.572), (1.108, 2.197, 2.65), (0.882, 4.777, 2.273), (1.1, 4.723, 2.193), (1.034, 5.472, 2.084), (0.8165, 5.526, 2.164), (1.197, 1.655, 1.259), (1.626, 2.096, 2.051), (1.083, 2.966, 1.067), (1.462, 3.968, 1.778), (1.476, 1.68, 1.259), (2.024, 2.131, 2.051), (1.362, 2.99, 1.067), (1.86, 4.003, 1.778), (-1.363, 7.39, 2.025), (-2.018, -0.09881, 3.119), (-0.6675, 7.229, 1.915), (-1.323, -0.2602, 3.009), (-0.3968, 6.962, 1.649), (-1.052, -0.5267, 2.743), (-0.7096, 6.747, 1.383), (-1.365, -0.7421, 2.478), (-1.423, 6.709, 1.273), (-2.078, -0.7802, 2.368), (-2.118, 6.87, 1.383), (-2.774, -0.6188, 2.478), (-2.389, 7.137, 1.649), (-3.044, -0.3524, 2.743), (-2.076, 7.352, 1.915), (-2.731, -0.137, 3.009), (-1.512, 5.687, 2.274), (-1.521, 5.585, 2.161), (-1.587, 4.836, 2.27), (-1.578, 4.938, 2.383), (-1.803, 2.359, 2.76), (-1.813, 2.244, 2.649), (-1.877, 1.52, 2.755), (-1.869, 1.61, 2.87), (-1.173, 1.448, 2.76), (-1.39, 1.407, 2.678), (-1.326, 2.131, 2.572), (-1.108, 2.197, 2.65), (-0.882, 4.777, 2.273), (-1.1, 4.723, 2.193), (-1.034, 5.472, 2.084), (-0.8165, 5.526, 2.164), (-0.9025, 1.182, 2.494), (-1.2, 1.22, 2.492), (-1.137, 1.944, 2.386), (-0.837, 1.931, 2.384), (-0.6113, 4.51, 2.007), (-0.9101, 4.536, 2.007), (-0.8446, 5.285, 1.898), (-0.5458, 5.259, 1.898), (-1.215, 0.9664, 2.228), (-1.419, 1.07, 2.306), (-1.356, 1.794, 2.2), (-1.15, 1.715, 2.119), (-0.9241, 4.295, 1.742), (-1.129, 4.386, 1.821), (-1.064, 5.134, 1.712), (-0.8586, 5.044, 1.632), (-1.928, 0.9282, 2.118), (-1.918, 1.043, 2.229), (-1.855, 1.767, 2.123), (-1.863, 1.677, 2.008), (-1.637, 4.257, 1.631), (-1.628, 4.359, 1.744), (-1.563, 5.108, 1.635), (-1.572, 5.006, 1.522), (-2.624, 1.09, 2.228), (-2.405, 1.156, 2.306), (-2.342, 1.88, 2.2), (-2.559, 1.839, 2.119), (-2.333, 4.418, 1.742), (-2.115, 4.472, 1.821), (-2.05, 5.221, 1.712), (-2.267, 5.167, 1.632), (-2.895, 1.356, 2.494), (-2.595, 1.342, 2.492), (-2.532, 2.066, 2.386), (-2.829, 2.105, 2.384), (-2.604, 4.685, 2.007), (-2.305, 4.658, 2.007), (-2.239, 5.407, 1.898), (-2.538, 5.433, 1.898), (-2.582, 1.571, 2.76), (-2.376, 1.493, 2.678), (-2.313, 2.217, 2.572), (-2.517, 2.32, 2.65), (-2.291, 4.9, 2.273), (-2.086, 4.809, 2.193), (-2.02, 5.558, 2.084), (-2.225, 5.649, 2.164), (-1.476, 1.68, 1.259), (-2.024, 2.131, 2.051), (-1.362, 2.99, 1.067), (-1.86, 4.003, 1.778), (-1.197, 1.655, 1.259), (-1.626, 2.096, 2.051), (-1.083, 2.966, 1.067), (-1.462, 3.968, 1.778), (2.569, 0.09439, 2.886), (1.999, 0.1249, 2.974), (2.82, -0.07793, 2.673), (2.603, -0.2911, 2.461), (2.046, -0.4202, 2.373), (1.476, -0.3897, 2.461), (1.226, -0.2174, 2.673), (1.442, -0.004215, 2.886), (-1.442, -0.004215, 2.886), (-1.999, 0.1249, 2.974), (-1.226, -0.2174, 2.673), (-1.476, -0.3897, 2.461), (-2.046, -0.4202, 2.373), (-2.603, -0.2911, 2.461), (-2.82, -0.07793, 2.673), (-2.569, 0.09439, 2.886)], [], [(23, 1, 3, 24), (24, 3, 5, 32), (32, 5, 7, 40), (40, 7, 9, 48), (48, 9, 11, 56), (56, 11, 13, 64), (89, 103, 191, 185), (64, 13, 15, 72), (72, 15, 1, 23), (0, 2, 4, 6, 8, 10, 12, 14), (14, 79, 16, 0), (79, 78, 17, 16), (78, 77, 18, 17), (77, 76, 19, 18), (76, 75, 20, 19), (75, 74, 21, 20), (74, 73, 22, 21), (73, 72, 23, 22), (12, 71, 79, 14), (71, 70, 78, 79), (70, 69, 77, 78), (69, 68, 76, 77), (68, 67, 75, 76), (67, 66, 74, 75), (66, 65, 73, 74), (65, 64, 72, 73), (10, 63, 71, 12), (63, 62, 70, 71), (62, 61, 69, 70), (61, 60, 68, 69), (60, 59, 67, 68), (59, 58, 66, 67), (58, 57, 65, 66), (57, 56, 64, 65), (8, 55, 63, 10), (55, 54, 62, 63), (54, 53, 61, 62), (53, 52, 60, 61), (52, 51, 59, 60), (51, 50, 58, 59), (50, 49, 57, 58), (49, 48, 56, 57), (6, 47, 55, 8), (47, 46, 54, 55), (46, 45, 53, 54), (45, 44, 52, 53), (44, 43, 51, 52), (43, 42, 50, 51), (42, 41, 49, 50), (41, 40, 48, 49), (4, 39, 47, 6), (39, 38, 46, 47), (38, 37, 45, 46), (37, 36, 44, 45), (36, 35, 43, 44), (35, 34, 42, 43), (34, 33, 41, 42), (33, 32, 40, 41), (2, 31, 39, 4), (31, 30, 38, 39), (30, 29, 37, 38), (29, 28, 36, 37), (28, 27, 35, 36), (27, 26, 34, 35), (26, 25, 33, 34), (25, 24, 32, 33), (0, 16, 31, 2), (16, 17, 30, 31), (17, 18, 29, 30), (18, 19, 28, 29), (19, 20, 27, 28), (20, 21, 26, 27), (21, 22, 25, 26), (22, 23, 24, 25), (80, 81, 83, 82), (82, 83, 87, 86), (86, 87, 85, 84), (84, 85, 81, 80), (82, 86, 84, 80), (87, 83, 81, 85), (111, 89, 91, 112), (112, 91, 93, 120), (120, 93, 95, 128), (128, 95, 97, 136), (136, 97, 99, 144), (144, 99, 101, 152), (95, 93, 186, 187), (152, 101, 103, 160), (160, 103, 89, 111), (88, 90, 92, 94, 96, 98, 100, 102), (102, 167, 104, 88), (167, 166, 105, 104), (166, 165, 106, 105), (165, 164, 107, 106), (164, 163, 108, 107), (163, 162, 109, 108), (162, 161, 110, 109), (161, 160, 111, 110), (100, 159, 167, 102), (159, 158, 166, 167), (158, 157, 165, 166), (157, 156, 164, 165), (156, 155, 163, 164), (155, 154, 162, 163), (154, 153, 161, 162), (153, 152, 160, 161), (98, 151, 159, 100), (151, 150, 158, 159), (150, 149, 157, 158), (149, 148, 156, 157), (148, 147, 155, 156), (147, 146, 154, 155), (146, 145, 153, 154), (145, 144, 152, 153), (96, 143, 151, 98), (143, 142, 150, 151), (142, 141, 149, 150), (141, 140, 148, 149), (140, 139, 147, 148), (139, 138, 146, 147), (138, 137, 145, 146), (137, 136, 144, 145), (94, 135, 143, 96), (135, 134, 142, 143), (134, 133, 141, 142), (133, 132, 140, 141), (132, 131, 139, 140), (131, 130, 138, 139), (130, 129, 137, 138), (129, 128, 136, 137), (92, 127, 135, 94), (127, 126, 134, 135), (126, 125, 133, 134), (125, 124, 132, 133), (124, 123, 131, 132), (123, 122, 130, 131), (122, 121, 129, 130), (121, 120, 128, 129), (90, 119, 127, 92), (119, 118, 126, 127), (118, 117, 125, 126), (117, 116, 124, 125), (116, 115, 123, 124), (115, 114, 122, 123), (114, 113, 121, 122), (113, 112, 120, 121), (88, 104, 119, 90), (104, 105, 118, 119), (105, 106, 117, 118), (106, 107, 116, 117), (107, 108, 115, 116), (108, 109, 114, 115), (109, 110, 113, 114), (110, 111, 112, 113), (168, 169, 171, 170), (170, 171, 175, 174), (174, 175, 173, 172), (172, 173, 169, 168), (170, 174, 172, 168), (175, 171, 169, 173), (176, 177, 183, 182, 181, 180, 179, 178), (184, 185, 191, 190, 189, 188, 187, 186), (91, 89, 185, 184), (13, 11, 181, 182), (101, 99, 189, 190), (9, 7, 179, 180), (97, 95, 187, 188), (5, 3, 176, 178), (15, 13, 182, 183), (93, 91, 184, 186), (103, 101, 190, 191), (11, 9, 180, 181), (99, 97, 188, 189), (7, 5, 178, 179), (1, 15, 183, 177), (3, 1, 177, 176)])
_uv = me_cylinder.uv_layers.new(name='UVMap')
_uv.uv.foreach_set('vector', [0.8789, 0.4304, 0.8789, 0.369, 0.9039, 0.3661, 0.9039, 0.4274, 0.9039, 0.4274, 0.9039, 0.3661, 0.9143, 0.359, 0.9143, 0.4203, 0.8989, 0.3515, 0.8989, 0.2902, 0.9092, 0.2831, 0.9092, 0.3444, 0.9092, 0.3444, 0.9092, 0.2831, 0.9343, 0.2801, 0.9343, 0.3414, 0.9343, 0.3414, 0.9343, 0.2801, 0.9593, 0.2831, 0.9593, 0.3444, 0.9593, 0.3444, 0.9593, 0.2831, 0.9696, 0.2902, 0.9696, 0.3515, 0.6456, 0.06421, 0.6447, 0.03873, 0.6545, 0.04383, 0.6552, 0.06421, 0.8435, 0.4203, 0.8435, 0.359, 0.8539, 0.3661, 0.8539, 0.4274, 0.8539, 0.4274, 0.8539, 0.3661, 0.8789, 0.369, 0.8789, 0.4304, 0.401, 0.0714, 0.404, 0.04638, 0.4111, 0.03601, 0.4182, 0.04638, 0.4211, 0.0714, 0.4182, 0.09641, 0.4111, 0.1068, 0.404, 0.09641, 0.9092, 0.4462, 0.9092, 0.385, 0.9343, 0.388, 0.9343, 0.4491, 0.5226, 0.6294, 0.5251, 0.6387, 0.5169, 0.6575, 0.5108, 0.6562, 0.7754, 0.5971, 0.8044, 0.5971, 0.8022, 0.6159, 0.7732, 0.6159, 0.4494, 0.6392, 0.4518, 0.6306, 0.4552, 0.6593, 0.4517, 0.6593, 0.8539, 0.2534, 0.8539, 0.1608, 0.8789, 0.1638, 0.8789, 0.2563, 0.5323, 0.6077, 0.5296, 0.5983, 0.5378, 0.5795, 0.5442, 0.5809, 0.8138, 0.6817, 0.8418, 0.6817, 0.8396, 0.7006, 0.8116, 0.7006, 0.4887, 0.6392, 0.4907, 0.6306, 0.494, 0.6593, 0.4911, 0.6593, 0.8989, 0.4391, 0.8989, 0.3779, 0.9092, 0.385, 0.9092, 0.4462, 0.5393, 0.6207, 0.5368, 0.6327, 0.5251, 0.6387, 0.5226, 0.6294, 0.7808, 0.5892, 0.8098, 0.5892, 0.8044, 0.5971, 0.7754, 0.5971, 0.4437, 0.6309, 0.4437, 0.6187, 0.4518, 0.6306, 0.4494, 0.6392, 0.8435, 0.2463, 0.8435, 0.1537, 0.8539, 0.1608, 0.8539, 0.2534, 0.5156, 0.6163, 0.5179, 0.6043, 0.5296, 0.5983, 0.5323, 0.6077, 0.8192, 0.6739, 0.8472, 0.6739, 0.8418, 0.6817, 0.8138, 0.6817, 0.483, 0.6309, 0.4825, 0.6187, 0.4907, 0.6306, 0.4887, 0.6392, 0.9747, 0.2178, 0.9747, 0.1566, 0.9851, 0.1638, 0.9851, 0.2249, 0.5512, 0.6354, 0.5451, 0.6429, 0.5368, 0.6327, 0.5393, 0.6207, 0.763, 0.6767, 0.734, 0.6767, 0.7394, 0.6689, 0.7684, 0.6689, 0.4379, 0.6392, 0.4355, 0.6306, 0.4437, 0.6187, 0.4437, 0.6309, 0.9593, 0.2461, 0.9593, 0.1535, 0.9696, 0.1607, 0.9696, 0.2532, 0.5038, 0.6017, 0.5096, 0.5941, 0.5179, 0.6043, 0.5156, 0.6163, 0.7184, 0.6792, 0.6904, 0.6792, 0.6957, 0.6714, 0.7237, 0.6714, 0.4773, 0.6392, 0.4743, 0.6306, 0.4825, 0.6187, 0.483, 0.6309, 0.9497, 0.2148, 0.9497, 0.1537, 0.9747, 0.1566, 0.9747, 0.2178, 0.5512, 0.6647, 0.5451, 0.6634, 0.5451, 0.6429, 0.5512, 0.6354, 0.7608, 0.6956, 0.7318, 0.6956, 0.734, 0.6767, 0.763, 0.6767, 0.4356, 0.6593, 0.4321, 0.6593, 0.4355, 0.6306, 0.4379, 0.6392, 0.9343, 0.2432, 0.9343, 0.1506, 0.9593, 0.1535, 0.9593, 0.2461, 0.5038, 0.5724, 0.5096, 0.5736, 0.5096, 0.5941, 0.5038, 0.6017, 0.7162, 0.6981, 0.6881, 0.6981, 0.6904, 0.6792, 0.7184, 0.6792, 0.4749, 0.6593, 0.471, 0.6593, 0.4743, 0.6306, 0.4773, 0.6392, 0.9247, 0.2178, 0.9247, 0.1566, 0.9497, 0.1537, 0.9497, 0.2148, 0.5393, 0.6915, 0.5368, 0.6822, 0.5451, 0.6634, 0.5512, 0.6647, 0.763, 0.7145, 0.734, 0.7145, 0.7318, 0.6956, 0.7608, 0.6956, 0.4379, 0.6794, 0.4355, 0.688, 0.4321, 0.6593, 0.4356, 0.6593, 0.9092, 0.2461, 0.9092, 0.1535, 0.9343, 0.1506, 0.9343, 0.2432, 0.5156, 0.5455, 0.5179, 0.5548, 0.5096, 0.5736, 0.5038, 0.5724, 0.7184, 0.717, 0.6904, 0.717, 0.6881, 0.6981, 0.7162, 0.6981, 0.4773, 0.6794, 0.4743, 0.688, 0.471, 0.6593, 0.4749, 0.6593, 0.9143, 0.2249, 0.9143, 0.1638, 0.9247, 0.1566, 0.9247, 0.2178, 0.5226, 0.7001, 0.5251, 0.6882, 0.5368, 0.6822, 0.5393, 0.6915, 0.7684, 0.7223, 0.7394, 0.7223, 0.734, 0.7145, 0.763, 0.7145, 0.4437, 0.6877, 0.4437, 0.6999, 0.4355, 0.688, 0.4379, 0.6794, 0.8989, 0.2532, 0.8989, 0.1607, 0.9092, 0.1535, 0.9092, 0.2461, 0.5304, 0.5408, 0.5296, 0.5488, 0.5179, 0.5548, 0.5156, 0.5455, 0.7237, 0.7248, 0.6957, 0.7248, 0.6904, 0.717, 0.7184, 0.717, 0.483, 0.6877, 0.4825, 0.6999, 0.4743, 0.688, 0.4773, 0.6794, 0.9593, 0.4462, 0.9593, 0.385, 0.9696, 0.3779, 0.9696, 0.4391, 0.5108, 0.6855, 0.5169, 0.678, 0.5251, 0.6882, 0.5226, 0.7001, 0.7754, 0.6348, 0.8044, 0.6348, 0.8098, 0.6427, 0.7808, 0.6427, 0.4494, 0.6794, 0.4518, 0.688, 0.4437, 0.6999, 0.4437, 0.6877, 0.9039, 0.2534, 0.9039, 0.1608, 0.9143, 0.1537, 0.9143, 0.2463, 0.5442, 0.5515, 0.5378, 0.559, 0.5296, 0.5488, 0.5304, 0.5408, 0.8138, 0.7195, 0.8418, 0.7195, 0.8472, 0.7273, 0.8192, 0.7273, 0.4887, 0.6794, 0.4907, 0.688, 0.4825, 0.6999, 0.483, 0.6877, 0.9343, 0.4491, 0.9343, 0.388, 0.9593, 0.385, 0.9593, 0.4462, 0.5108, 0.6562, 0.5169, 0.6575, 0.5169, 0.678, 0.5108, 0.6855, 0.7732, 0.6159, 0.8022, 0.6159, 0.8044, 0.6348, 0.7754, 0.6348, 0.4517, 0.6593, 0.4552, 0.6593, 0.4518, 0.688, 0.4494, 0.6794, 0.8789, 0.2563, 0.8789, 0.1638, 0.9039, 0.1608, 0.9039, 0.2534, 0.5442, 0.5809, 0.5378, 0.5795, 0.5378, 0.559, 0.5442, 0.5515, 0.8116, 0.7006, 0.8396, 0.7006, 0.8418, 0.7195, 0.8138, 0.7195, 0.4911, 0.6593, 0.494, 0.6593, 0.4907, 0.688, 0.4887, 0.6794, 0.7417, 0.8595, 0.7497, 0.8464, 0.8033, 0.8464, 0.7792, 0.8595, 0.9041, 0.8354, 0.9282, 0.8485, 0.9282, 0.8598, 0.9041, 0.8433, 0.9041, 0.8433, 0.9282, 0.8598, 0.8746, 0.8598, 0.8666, 0.8433, 0.794, 0.8894, 0.7647, 0.8894, 0.771, 0.8801, 0.7985, 0.8829, 0.9041, 0.8354, 0.9041, 0.8433, 0.8666, 0.8433, 0.8666, 0.8354, 0.8033, 0.8351, 0.8033, 0.8464, 0.7497, 0.8464, 0.7497, 0.8351, 0.6055, 0.3876, 0.6055, 0.3263, 0.6305, 0.3233, 0.6305, 0.3846, 0.6305, 0.3846, 0.6305, 0.3233, 0.6409, 0.3162, 0.6409, 0.3775, 0.5356, 0.3515, 0.5356, 0.2902, 0.5459, 0.2831, 0.5459, 0.3444, 0.5459, 0.3444, 0.5459, 0.2831, 0.571, 0.2801, 0.571, 0.3414, 0.571, 0.3414, 0.571, 0.2801, 0.596, 0.2831, 0.596, 0.3444, 0.596, 0.3444, 0.596, 0.2831, 0.6063, 0.2902, 0.6063, 0.3515, 0.5678, 0.04117, 0.5783, 0.02818, 0.5849, 0.03415, 0.5765, 0.04455, 0.5701, 0.3775, 0.5701, 0.3162, 0.5805, 0.3233, 0.5805, 0.3846, 0.5805, 0.3846, 0.5805, 0.3233, 0.6055, 0.3263, 0.6055, 0.3876, 0.45, 0.07085, 0.4471, 0.09587, 0.44, 0.1062, 0.4329, 0.09587, 0.4299, 0.07085, 0.4329, 0.04583, 0.44, 0.03547, 0.4471, 0.04583, 0.5459, 0.4462, 0.5459, 0.385, 0.571, 0.388, 0.571, 0.4491, 0.5915, 0.6855, 0.5855, 0.678, 0.5855, 0.6575, 0.5915, 0.6562, 0.812, 0.5971, 0.841, 0.5971, 0.8388, 0.6159, 0.8098, 0.6159, 0.4494, 0.5581, 0.4518, 0.5495, 0.4552, 0.5782, 0.4517, 0.5782, 0.6167, 0.3529, 0.6167, 0.2604, 0.6417, 0.2633, 0.6417, 0.3559, 0.5473, 0.5542, 0.5537, 0.5617, 0.5537, 0.5822, 0.5473, 0.5835, 0.7782, 0.6817, 0.8062, 0.6817, 0.804, 0.7006, 0.776, 0.7006, 0.4887, 0.5581, 0.4907, 0.5495, 0.494, 0.5782, 0.4911, 0.5782, 0.5356, 0.4391, 0.5356, 0.3779, 0.5459, 0.385, 0.5459, 0.4462, 0.5797, 0.7001, 0.5772, 0.6882, 0.5855, 0.678, 0.5915, 0.6855, 0.8174, 0.5892, 0.8464, 0.5892, 0.841, 0.5971, 0.812, 0.5971, 0.4437, 0.5498, 0.4437, 0.5376, 0.4518, 0.5495, 0.4494, 0.5581, 0.6063, 0.3458, 0.6063, 0.2532, 0.6167, 0.2604, 0.6167, 0.3529, 0.5591, 0.5396, 0.5619, 0.5515, 0.5537, 0.5617, 0.5473, 0.5542, 0.7836, 0.6739, 0.8116, 0.6739, 0.8062, 0.6817, 0.7782, 0.6817, 0.483, 0.5498, 0.4825, 0.5376, 0.4907, 0.5495, 0.4887, 0.5581, 0.6305, 0.299, 0.6305, 0.2379, 0.6409, 0.245, 0.6409, 0.3061, 0.563, 0.6915, 0.5655, 0.6822, 0.5772, 0.6882, 0.5797, 0.7001, 0.763, 0.6004, 0.734, 0.6004, 0.7394, 0.5926, 0.7684, 0.5926, 0.4379, 0.5581, 0.4355, 0.5495, 0.4437, 0.5376, 0.4437, 0.5498, 0.596, 0.2461, 0.596, 0.1535, 0.6063, 0.1607, 0.6063, 0.2532, 0.5759, 0.5482, 0.5736, 0.5575, 0.5619, 0.5515, 0.5591, 0.5396, 0.7184, 0.6029, 0.6904, 0.6029, 0.6957, 0.5951, 0.7237, 0.5951, 0.4773, 0.5581, 0.4743, 0.5495, 0.4825, 0.5376, 0.483, 0.5498, 0.6055, 0.2961, 0.6055, 0.2349, 0.6305, 0.2379, 0.6305, 0.299, 0.5512, 0.6647, 0.5572, 0.6634, 0.5655, 0.6822, 0.563, 0.6915, 0.7608, 0.6193, 0.7318, 0.6193, 0.734, 0.6004, 0.763, 0.6004, 0.4356, 0.5782, 0.4321, 0.5782, 0.4355, 0.5495, 0.4379, 0.5581, 0.571, 0.2432, 0.571, 0.1506, 0.596, 0.1535, 0.596, 0.2461, 0.5877, 0.5751, 0.5819, 0.5763, 0.5736, 0.5575, 0.5759, 0.5482, 0.7162, 0.6218, 0.6881, 0.6218, 0.6904, 0.6029, 0.7184, 0.6029, 0.4749, 0.5782, 0.471, 0.5782, 0.4743, 0.5495, 0.4773, 0.5581, 0.5805, 0.299, 0.5805, 0.2379, 0.6055, 0.2349, 0.6055, 0.2961, 0.5512, 0.6354, 0.5572, 0.6429, 0.5572, 0.6634, 0.5512, 0.6647, 0.763, 0.6382, 0.734, 0.6382, 0.7318, 0.6193, 0.7608, 0.6193, 0.4379, 0.5983, 0.4355, 0.6069, 0.4321, 0.5782, 0.4356, 0.5782, 0.5459, 0.2461, 0.5459, 0.1535, 0.571, 0.1506, 0.571, 0.2432, 0.5877, 0.6044, 0.5819, 0.5968, 0.5819, 0.5763, 0.5877, 0.5751, 0.7184, 0.6407, 0.6904, 0.6407, 0.6881, 0.6218, 0.7162, 0.6218, 0.4773, 0.5983, 0.4743, 0.6069, 0.471, 0.5782, 0.4749, 0.5782, 0.5701, 0.3061, 0.5701, 0.245, 0.5805, 0.2379, 0.5805, 0.299, 0.563, 0.6207, 0.5655, 0.6327, 0.5572, 0.6429, 0.5512, 0.6354, 0.7684, 0.646, 0.7394, 0.646, 0.734, 0.6382, 0.763, 0.6382, 0.4437, 0.6066, 0.4437, 0.6187, 0.4355, 0.6069, 0.4379, 0.5983, 0.5356, 0.2532, 0.5356, 0.1607, 0.5459, 0.1535, 0.5459, 0.2461, 0.5788, 0.6127, 0.5736, 0.607, 0.5819, 0.5968, 0.5877, 0.6044, 0.7237, 0.6485, 0.6957, 0.6485, 0.6904, 0.6407, 0.7184, 0.6407, 0.483, 0.6066, 0.4825, 0.6187, 0.4743, 0.6069, 0.4773, 0.5983, 0.596, 0.4462, 0.596, 0.385, 0.6063, 0.3779, 0.6063, 0.4391, 0.5797, 0.6294, 0.5772, 0.6387, 0.5655, 0.6327, 0.563, 0.6207, 0.812, 0.6348, 0.841, 0.6348, 0.8464, 0.6427, 0.8174, 0.6427, 0.4494, 0.5983, 0.4518, 0.6069, 0.4437, 0.6187, 0.4437, 0.6066, 0.6667, 0.3529, 0.6667, 0.2604, 0.5701, 0.2563, 0.5701, 0.3489, 0.5591, 0.6104, 0.5619, 0.601, 0.5736, 0.607, 0.5788, 0.6127, 0.7782, 0.7195, 0.8062, 0.7195, 0.8116, 0.7273, 0.7836, 0.7273, 0.4887, 0.5983, 0.4907, 0.6069, 0.4825, 0.6187, 0.483, 0.6066, 0.571, 0.4491, 0.571, 0.388, 0.596, 0.385, 0.596, 0.4462, 0.5915, 0.6562, 0.5855, 0.6575, 0.5772, 0.6387, 0.5797, 0.6294, 0.8098, 0.6159, 0.8388, 0.6159, 0.841, 0.6348, 0.812, 0.6348, 0.4517, 0.5782, 0.4552, 0.5782, 0.4518, 0.6069, 0.4494, 0.5983, 0.6417, 0.3559, 0.6417, 0.2633, 0.6667, 0.2604, 0.6667, 0.3529, 0.5473, 0.5835, 0.5537, 0.5822, 0.5619, 0.601, 0.5591, 0.6104, 0.776, 0.7006, 0.804, 0.7006, 0.8062, 0.7195, 0.7782, 0.7195, 0.4911, 0.5782, 0.494, 0.5782, 0.4907, 0.6069, 0.4887, 0.5983, 0.8033, 0.8516, 0.8113, 0.8351, 0.8649, 0.8351, 0.8408, 0.8516, 0.8408, 0.8516, 0.8649, 0.8351, 0.8649, 0.8464, 0.8408, 0.8595, 0.7176, 0.8351, 0.7417, 0.8482, 0.6881, 0.8482, 0.6801, 0.8351, 0.7985, 0.8959, 0.771, 0.8988, 0.7647, 0.8894, 0.794, 0.8894, 0.8408, 0.8516, 0.8408, 0.8595, 0.8033, 0.8595, 0.8033, 0.8516, 0.7417, 0.8482, 0.7417, 0.8595, 0.6881, 0.8595, 0.6881, 0.8482, 0.9364, 0.03912, 0.9448, 0.05818, 0.9448, 0.07901, 0.9364, 0.08941, 0.9245, 0.08328, 0.9161, 0.06422, 0.9161, 0.04339, 0.9245, 0.03299, 0.899, 0.03912, 0.9074, 0.05818, 0.9074, 0.07901, 0.899, 0.08941, 0.8872, 0.08328, 0.8788, 0.06422, 0.8788, 0.04339, 0.8872, 0.03299, 0.6447, 0.08968, 0.6456, 0.06421, 0.6552, 0.06421, 0.6545, 0.08459, 0.6305, 0.09869, 0.6157, 0.09103, 0.6223, 0.08443, 0.6342, 0.09056, 0.5932, 0.09869, 0.5783, 0.09103, 0.5849, 0.08443, 0.5968, 0.09056, 0.6052, 0.06721, 0.6052, 0.04117, 0.6139, 0.04455, 0.6139, 0.06537, 0.5678, 0.06721, 0.5678, 0.04117, 0.5765, 0.04455, 0.5765, 0.06537, 0.6552, 0.1002, 0.6573, 0.08968, 0.6671, 0.08459, 0.6654, 0.09303, 0.6573, 0.03873, 0.6552, 0.02818, 0.6654, 0.03538, 0.6671, 0.04383, 0.6426, 0.1002, 0.6447, 0.08968, 0.6545, 0.08459, 0.6528, 0.09303, 0.6447, 0.03873, 0.6426, 0.02818, 0.6528, 0.03538, 0.6545, 0.04383, 0.6157, 0.09103, 0.6052, 0.06721, 0.6139, 0.06537, 0.6223, 0.08443, 0.5783, 0.09103, 0.5678, 0.06721, 0.5765, 0.06537, 0.5849, 0.08443, 0.6052, 0.04117, 0.6157, 0.02818, 0.6223, 0.03415, 0.6139, 0.04455, 0.6582, 0.06421, 0.6573, 0.03873, 0.6671, 0.04383, 0.6678, 0.06421, 0.6573, 0.08968, 0.6582, 0.06421, 0.6678, 0.06421, 0.6671, 0.08459])
me_cylinder.materials.append(mat_material)
me_cylinder.update()
arm_armature = bpy.data.armatures.new('Armature')  # bones are not reproduced

# ---- objects
ob_body = bpy.data.objects.new('Body', me_cube)
ob_light = bpy.data.objects.new('Light', light_light)
ob_camera = bpy.data.objects.new('Camera', cam_camera)
ob_legs = bpy.data.objects.new('Legs', me_cube_001)
ob_head = bpy.data.objects.new('Head', me_cube_002)
ob_weapons = bpy.data.objects.new('Weapons', me_cylinder)
ob_armature = bpy.data.objects.new('Armature', arm_armature)

# ---- transforms, parenting, visibility, modifiers, constraints
ob_body.location = (0.0, 0.0, 0.0)
ob_body.lock_rotations_4d = False
ob_body.empty_display_type = 'ARROWS'
ob_body.lineart.crease_threshold = 0.0
_vg = ob_body.vertex_groups.new(name='Root')
_vg.add([0, 1, 2, 3, 4, 5, 6, 7, 8, 9, 10, 11, 12, 13, 14, 15, 16, 17, 18, 19, 20, 21, 22, 23, 24, 25, 26, 27, 28, 29, 30, 31, 32, 33, 34, 35, 36, 37, 38, 39, 40, 41, 42, 43, 44, 45, 46, 47, 48, 49, 50, 51, 52, 53, 54, 55, 56, 57, 58, 59, 60, 61, 62, 63, 64, 65, 66, 67, 68, 69, 70, 71, 72, 73, 74, 75, 76, 77, 78, 79, 80, 81, 82, 83, 84, 85, 86, 87, 88, 89, 90, 91], 1.0, 'REPLACE')
_m = ob_body.modifiers.new('Armature', 'ARMATURE')
_m.object = ob_armature
ob_light.location = (4.076, 1.005, 5.904)
ob_light.rotation_euler = (0.6503, 0.05522, 1.866)
ob_light.lock_rotations_4d = False
ob_light.empty_display_type = 'ARROWS'
ob_light.color = (0.0, 0.0, 0.0, 0.0)
ob_light.lineart.crease_threshold = 0.0
ob_camera.location = (7.359, -6.926, 4.958)
ob_camera.rotation_euler = (1.109, 0.0, 0.8149)
ob_camera.lock_rotations_4d = False
ob_camera.empty_display_type = 'ARROWS'
ob_camera.color = (0.0, 0.0, 0.0, 0.0)
ob_camera.display_type = 'WIRE'
ob_camera.lineart.crease_threshold = 0.0
ob_legs.location = (0.0, 0.0, 0.0)
_vg = ob_legs.vertex_groups.new(name='BackLeft.001')
_vg.add([92, 93, 94, 95, 96, 97, 98, 99, 100, 101, 102, 103, 104, 105, 106, 107, 108, 109, 110, 111], 1.0, 'REPLACE')
_vg = ob_legs.vertex_groups.new(name='BackLeft.002')
_vg.add([84, 85, 86, 87, 88, 89, 90, 91, 162, 163, 164, 165, 166, 167, 168, 169, 170, 171, 172, 173, 174, 175, 176, 177, 178, 179, 180, 181, 182, 183, 184, 185, 186, 187, 188, 189, 190, 191, 192, 193, 194, 195, 196, 197, 198, 199, 200, 201, 202, 203, 204, 205, 206, 207, 208, 209, 210, 211], 1.0, 'REPLACE')
_vg = ob_legs.vertex_groups.new(name='FrontLeft.001')
_vg.add([36, 37, 38, 39, 40, 41, 42, 43, 44, 45, 46, 47, 48, 49, 50, 51, 52, 53, 54, 55], 1.0, 'REPLACE')
_vg = ob_legs.vertex_groups.new(name='FrontLeft.002')
_vg.add([28, 29, 30, 31, 32, 33, 34, 35, 212, 213, 214, 215, 216, 217, 218, 219, 220, 221, 222, 223, 224, 225, 226, 227, 228, 229, 230, 231, 232, 233, 234, 235, 236, 237, 238, 239, 240, 241, 242, 243, 244, 245, 246, 247, 248, 249, 250, 251, 252, 253, 254, 255, 256, 257, 258, 259, 260, 261], 1.0, 'REPLACE')
_vg = ob_legs.vertex_groups.new(name='BackRight.001')
_vg.add([64, 65, 66, 67, 68, 69, 70, 71, 72, 73, 74, 75, 76, 77, 78, 79, 80, 81, 82, 83], 1.0, 'REPLACE')
_vg = ob_legs.vertex_groups.new(name='BackRight.002')
_vg.add([56, 57, 58, 59, 60, 61, 62, 63, 112, 113, 114, 115, 116, 117, 118, 119, 120, 121, 122, 123, 124, 125, 126, 127, 128, 129, 130, 131, 132, 133, 134, 135, 136, 137, 138, 139, 140, 141, 142, 143, 144, 145, 146, 147, 148, 149, 150, 151, 152, 153, 154, 155, 156, 157, 158, 159, 160, 161], 1.0, 'REPLACE')
_vg = ob_legs.vertex_groups.new(name='FrontRight.001')
_vg.add([8, 9, 10, 11, 12, 13, 14, 15, 16, 17, 18, 19, 20, 21, 22, 23, 24, 25, 26, 27], 1.0, 'REPLACE')
_vg = ob_legs.vertex_groups.new(name='FrontRight.002')
_vg.add([0, 1, 2, 3, 4, 5, 6, 7, 262, 263, 264, 265, 266, 267, 268, 269, 270, 271, 272, 273, 274, 275, 276, 277, 278, 279, 280, 281, 282, 283, 284, 285, 286, 287, 288, 289, 290, 291, 292, 293, 294, 295, 296, 297, 298, 299, 300, 301, 302, 303, 304, 305, 306, 307, 308, 309, 310, 311], 1.0, 'REPLACE')
_m = ob_legs.modifiers.new('Armature', 'ARMATURE')
_m.object = ob_armature
ob_head.location = (0.0, -1.0, 1.839)
ob_head.scale = (0.7685, 0.7685, 0.7685)
_vg = ob_head.vertex_groups.new(name='Root')
_vg.add([0, 1, 2, 3, 4, 5, 6, 7, 8, 9, 10, 11, 12, 13, 14, 15, 16, 17, 18, 19, 20, 21, 22, 23, 24, 25, 26, 27, 28, 29, 30, 31, 32, 33, 34, 35, 36, 37, 38, 39, 40, 41, 42, 43, 44, 45, 46, 47, 48, 49, 50, 51, 52, 53, 54, 55, 56, 57, 58, 59, 60, 61, 62, 63], 1.0, 'REPLACE')
_m = ob_head.modifiers.new('Armature', 'ARMATURE')
_m.object = ob_armature
ob_weapons.location = (0.0, 0.0, -0.1608)
ob_weapons.scale = (0.4, 0.4, 1.0)
_vg = ob_weapons.vertex_groups.new(name='Root')
_vg.add([0, 1, 2, 3, 4, 5, 6, 7, 8, 9, 10, 11, 12, 13, 14, 15, 16, 17, 18, 19, 20, 21, 22, 23, 24, 25, 26, 27, 28, 29, 30, 31, 32, 33, 34, 35, 36, 37, 38, 39, 40, 41, 42, 43, 44, 45, 46, 47, 48, 49, 50, 51, 52, 53, 54, 55, 56, 57, 58, 59, 60, 61, 62, 63, 64, 65, 66, 67, 68, 69, 70, 71, 72, 73, 74, 75, 76, 77, 78, 79, 80, 81, 82, 83, 84, 85, 86, 87, 88, 89, 90, 91, 92, 93, 94, 95, 96, 97, 98, 99, 100, 101, 102, 103, 104, 105, 106, 107, 108, 109, 110, 111, 112, 113, 114, 115, 116, 117, 118, 119, 120, 121, 122, 123, 124, 125, 126, 127, 128, 129, 130, 131, 132, 133, 134, 135, 136, 137, 138, 139, 140, 141, 142, 143, 144, 145, 146, 147, 148, 149, 150, 151, 152, 153, 154, 155, 156, 157, 158, 159, 160, 161, 162, 163, 164, 165, 166, 167, 168, 169, 170, 171, 172, 173, 174, 175, 176, 177, 178, 179, 180, 181, 182, 183, 184, 185, 186, 187, 188, 189, 190, 191], 1.0, 'REPLACE')
_m = ob_weapons.modifiers.new('Armature', 'ARMATURE')
_m.object = ob_armature
ob_armature.location = (0.0, 0.0, 0.0)

# ---- collection membership
col_collection.objects.link(ob_body)
col_collection.objects.link(ob_light)
col_collection.objects.link(ob_camera)
col_collection.objects.link(ob_legs)
col_collection.objects.link(ob_head)
col_collection.objects.link(ob_weapons)
col_collection.objects.link(ob_armature)

# ---- scene / render settings (as saved in the file)
scene.camera = ob_camera
scene.frame_start = 0; scene.frame_end = 24; scene.frame_set(16)
scene.render.engine = 'BLENDER_EEVEE_NEXT'
bpy.context.view_layer.update()
